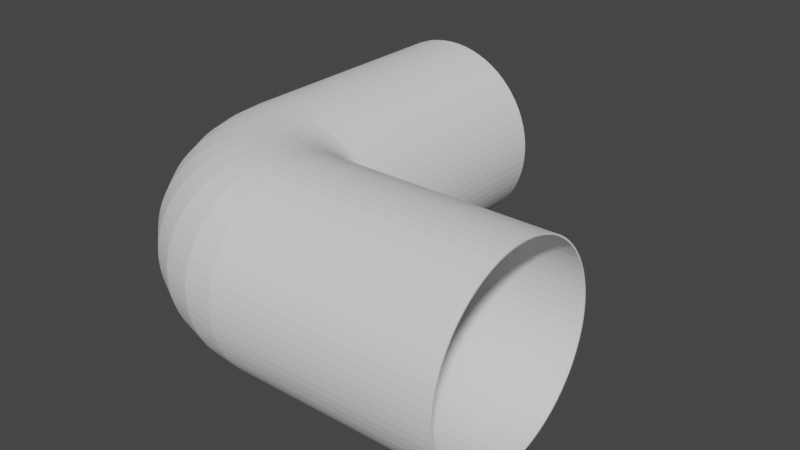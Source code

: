 # Source: PipeRound.blend  (saved by Blender 2.90.8; exported with 4.5.12 LTS)
import bpy
from mathutils import Matrix  # noqa: F401  (used for matrix-valued properties, if any)

bpy.ops.wm.read_factory_settings(use_empty=True)
scene = bpy.context.scene
scene.name = 'Scene'

# ---- collections
col_collection = bpy.data.collections.new('Collection'); scene.collection.children.link(col_collection)

# ---- world
world_world = bpy.data.worlds.new('World'); scene.world = world_world
world_world.use_nodes = True; world_world.node_tree.nodes.clear()
_N = world_world.node_tree.nodes; _L = world_world.node_tree.links
n0 = _N.new('ShaderNodeOutputWorld'); n0.name = 'World Output'; n0.location = (300, 300)
n1 = _N.new('ShaderNodeBackground'); n1.name = 'Background'; n1.location = (10, 300)
n1.inputs[0].default_value = (0.05088, 0.05088, 0.05088, 1.0)
_L.new(n1.outputs[0], n0.inputs[0])
n0.is_active_output = True
world_world.color = (0.05088, 0.05088, 0.05088)
world_world.use_sun_shadow = False
world_world.sun_shadow_jitter_overblur = 0.0

# ---- meshes
me_cube_001 = bpy.data.meshes.new('Cube.001')
me_cube_001.from_pydata([(-0.2831, -1.0, 1.066), (-0.2923, -1.0, 1.132), (-0.3075, -1.0, 1.197), (-0.3286, -1.0, 1.26), (-0.3555, -1.0, 1.321), (-0.3878, -1.0, 1.379), (-0.4254, -1.0, 1.434), (-0.4679, -1.0, 1.485), (-0.5149, -1.0, 1.532), (-0.5661, -1.0, 1.575), (-0.621, -1.0, 1.612), (-0.6791, -1.0, 1.645), (-0.7399, -1.0, 1.671), (-0.803, -1.0, 1.693), (-0.8677, -1.0, 1.708), (-0.9336, -1.0, 1.717), (-1.0, -1.0, 1.72), (-1.066, -1.0, 1.717), (-1.132, -1.0, 1.708), (-1.197, -1.0, 1.693), (-1.26, -1.0, 1.671), (-1.321, -1.0, 1.645), (-1.379, -1.0, 1.612), (-1.434, -1.0, 1.575), (-1.485, -1.0, 1.532), (-1.532, -1.0, 1.485), (-1.575, -1.0, 1.434), (-1.612, -1.0, 1.379), (-1.645, -1.0, 1.321), (-1.671, -1.0, 1.26), (-1.693, -1.0, 1.197), (-1.708, -1.0, 1.132), (-1.717, -1.0, 1.066), (-1.72, -1.0, 1.0), (-1.717, -1.0, 0.9336), (-1.708, -1.0, 0.8677), (-1.693, -1.0, 0.803), (-1.671, -1.0, 0.7399), (-1.645, -1.0, 0.6791), (-1.612, -1.0, 0.621), (-1.575, -1.0, 0.5661), (-1.532, -1.0, 0.5149), (-1.485, -1.0, 0.4679), (-1.434, -1.0, 0.4254), (-1.379, -1.0, 0.3878), (-1.321, -1.0, 0.3555), (-1.26, -1.0, 0.3286), (-1.197, -1.0, 0.3075), (-1.132, -1.0, 0.2923), (-1.066, -1.0, 0.2831), (-1.0, -1.0, 0.28), (-0.9336, -1.0, 0.2831), (-0.8677, -1.0, 0.2923), (-0.803, -1.0, 0.3075), (-0.7399, -1.0, 0.3286), (-0.6791, -1.0, 0.3555), (-0.621, -1.0, 0.3878), (-0.5661, -1.0, 0.4254), (-0.5149, -1.0, 0.4679), (-0.4679, -1.0, 0.5149), (-0.4254, -1.0, 0.5661), (-0.3878, -1.0, 0.621), (-0.3555, -1.0, 0.6791), (-0.3286, -1.0, 0.7399), (-0.3075, -1.0, 0.803), (-0.2923, -1.0, 0.8677), (-0.2831, -1.0, 0.9336), (-0.28, -1.0, 1.0), (-0.2839, -2.68, 1.066), (-0.2931, -2.68, 1.132), (-0.3083, -2.681, 1.197), (-0.3294, -2.682, 1.26), (-0.3563, -2.683, 1.321), (-0.3886, -2.685, 1.379), (-0.4261, -2.687, 1.434), (-0.4686, -2.689, 1.485), (-0.5155, -2.691, 1.532), (-0.5666, -2.694, 1.575), (-0.6214, -2.696, 1.612), (-0.6795, -2.699, 1.645), (-0.7402, -2.702, 1.671), (-0.8032, -2.705, 1.693), (-0.8679, -2.709, 1.708), (-0.9336, -2.712, 1.717), (-1.0, -2.715, 1.72), (-1.066, -2.718, 1.717), (-1.132, -2.722, 1.708), (-1.197, -2.725, 1.693), (-1.26, -2.728, 1.671), (-1.321, -2.731, 1.645), (-1.379, -2.734, 1.612), (-1.433, -2.736, 1.575), (-1.484, -2.739, 1.532), (-1.531, -2.741, 1.485), (-1.574, -2.743, 1.434), (-1.611, -2.745, 1.379), (-1.644, -2.747, 1.321), (-1.671, -2.748, 1.26), (-1.692, -2.749, 1.197), (-1.707, -2.75, 1.132), (-1.716, -2.75, 1.066), (-1.719, -2.75, 1.0), (-1.716, -2.75, 0.9336), (-1.707, -2.75, 0.8677), (-1.692, -2.749, 0.803), (-1.671, -2.748, 0.7399), (-1.644, -2.747, 0.6791), (-1.611, -2.745, 0.621), (-1.574, -2.743, 0.5661), (-1.531, -2.741, 0.5149), (-1.484, -2.739, 0.4679), (-1.433, -2.736, 0.4254), (-1.379, -2.734, 0.3878), (-1.321, -2.731, 0.3555), (-1.26, -2.728, 0.3286), (-1.197, -2.725, 0.3075), (-1.132, -2.722, 0.2923), (-1.066, -2.718, 0.2831), (-1.0, -2.715, 0.28), (-0.9336, -2.712, 0.2831), (-0.8679, -2.709, 0.2923), (-0.8032, -2.705, 0.3075), (-0.7402, -2.702, 0.3286), (-0.6795, -2.699, 0.3555), (-0.6214, -2.696, 0.3878), (-0.5666, -2.694, 0.4254), (-0.5155, -2.691, 0.4679), (-0.4686, -2.689, 0.5149), (-0.4261, -2.687, 0.5661), (-0.3886, -2.685, 0.621), (-0.3563, -2.683, 0.6791), (-0.3294, -2.682, 0.7399), (-0.3083, -2.681, 0.803), (-0.2931, -2.68, 0.8677), (-0.2839, -2.68, 0.9336), (-0.2809, -2.68, 1.0), (-0.2839, -2.707, 1.066), (-0.2929, -2.709, 1.132), (-0.3078, -2.712, 1.197), (-0.3285, -2.716, 1.26), (-0.3549, -2.721, 1.321), (-0.3866, -2.727, 1.379), (-0.4235, -2.735, 1.434), (-0.4651, -2.743, 1.485), (-0.5113, -2.752, 1.532), (-0.5614, -2.762, 1.575), (-0.6153, -2.773, 1.612), (-0.6722, -2.784, 1.645), (-0.7319, -2.796, 1.671), (-0.7938, -2.808, 1.693), (-0.8573, -2.821, 1.708), (-0.9219, -2.834, 1.717), (-0.987, -2.847, 1.72), (-1.052, -2.86, 1.717), (-1.117, -2.873, 1.708), (-1.18, -2.885, 1.693), (-1.242, -2.898, 1.671), (-1.302, -2.91, 1.645), (-1.359, -2.921, 1.612), (-1.413, -2.932, 1.575), (-1.463, -2.942, 1.532), (-1.509, -2.951, 1.485), (-1.551, -2.959, 1.434), (-1.587, -2.966, 1.379), (-1.619, -2.973, 1.321), (-1.645, -2.978, 1.26), (-1.666, -2.982, 1.197), (-1.681, -2.985, 1.132), (-1.69, -2.987, 1.066), (-1.693, -2.987, 1.0), (-1.69, -2.987, 0.9336), (-1.681, -2.985, 0.8677), (-1.666, -2.982, 0.803), (-1.645, -2.978, 0.7399), (-1.619, -2.973, 0.6791), (-1.587, -2.966, 0.621), (-1.551, -2.959, 0.5661), (-1.509, -2.951, 0.5149), (-1.463, -2.942, 0.4679), (-1.413, -2.932, 0.4254), (-1.359, -2.921, 0.3878), (-1.302, -2.91, 0.3555), (-1.242, -2.898, 0.3286), (-1.18, -2.885, 0.3075), (-1.117, -2.873, 0.2923), (-1.052, -2.86, 0.2831), (-0.987, -2.847, 0.28), (-0.9219, -2.834, 0.2831), (-0.8573, -2.821, 0.2923), (-0.7938, -2.808, 0.3075), (-0.7319, -2.796, 0.3286), (-0.6722, -2.784, 0.3555), (-0.6153, -2.773, 0.3878), (-0.5615, -2.762, 0.4254), (-0.5113, -2.752, 0.4679), (-0.4651, -2.743, 0.5149), (-0.4235, -2.735, 0.5661), (-0.3866, -2.727, 0.621), (-0.3549, -2.721, 0.6791), (-0.3285, -2.716, 0.7399), (-0.3078, -2.712, 0.803), (-0.2929, -2.709, 0.8677), (-0.2839, -2.707, 0.9336), (-0.2808, -2.706, 1.0), (-0.2862, -2.699, 1.066), (-0.2947, -2.703, 1.132), (-0.3087, -2.709, 1.197), (-0.3283, -2.717, 1.26), (-0.3531, -2.727, 1.321), (-0.383, -2.739, 1.379), (-0.4177, -2.754, 1.434), (-0.457, -2.77, 1.485), (-0.5004, -2.788, 1.532), (-0.5477, -2.808, 1.575), (-0.5984, -2.829, 1.612), (-0.652, -2.851, 1.645), (-0.7082, -2.874, 1.671), (-0.7665, -2.898, 1.693), (-0.8263, -2.923, 1.708), (-0.8872, -2.948, 1.717), (-0.9485, -2.974, 1.72), (-1.01, -2.999, 1.717), (-1.071, -3.024, 1.708), (-1.131, -3.049, 1.693), (-1.189, -3.073, 1.671), (-1.245, -3.097, 1.645), (-1.299, -3.119, 1.612), (-1.349, -3.14, 1.575), (-1.397, -3.159, 1.532), (-1.44, -3.177, 1.485), (-1.479, -3.194, 1.434), (-1.514, -3.208, 1.379), (-1.544, -3.22, 1.321), (-1.569, -3.231, 1.26), (-1.588, -3.239, 1.197), (-1.602, -3.245, 1.132), (-1.611, -3.248, 1.066), (-1.614, -3.249, 1.0), (-1.611, -3.248, 0.9336), (-1.602, -3.245, 0.8677), (-1.588, -3.239, 0.803), (-1.569, -3.231, 0.7399), (-1.544, -3.22, 0.6791), (-1.514, -3.208, 0.621), (-1.479, -3.194, 0.5661), (-1.44, -3.177, 0.5149), (-1.397, -3.159, 0.4679), (-1.349, -3.14, 0.4254), (-1.299, -3.119, 0.3878), (-1.245, -3.097, 0.3555), (-1.189, -3.073, 0.3286), (-1.131, -3.049, 0.3075), (-1.071, -3.024, 0.2923), (-1.01, -2.999, 0.2831), (-0.9485, -2.974, 0.28), (-0.8872, -2.948, 0.2831), (-0.8263, -2.923, 0.2923), (-0.7665, -2.898, 0.3075), (-0.7082, -2.874, 0.3286), (-0.652, -2.851, 0.3555), (-0.5984, -2.829, 0.3878), (-0.5477, -2.808, 0.4254), (-0.5004, -2.788, 0.4679), (-0.457, -2.77, 0.5149), (-0.4177, -2.754, 0.5661), (-0.383, -2.739, 0.621), (-0.3531, -2.727, 0.6791), (-0.3283, -2.717, 0.7399), (-0.3087, -2.709, 0.803), (-0.2947, -2.703, 0.8677), (-0.2862, -2.699, 0.9336), (-0.2833, -2.698, 1.0), (-0.29, -2.692, 1.066), (-0.2976, -2.697, 1.132), (-0.3103, -2.706, 1.197), (-0.3278, -2.718, 1.26), (-0.3502, -2.733, 1.321), (-0.3771, -2.751, 1.379), (-0.4083, -2.771, 1.434), (-0.4436, -2.795, 1.485), (-0.4827, -2.821, 1.532), (-0.5253, -2.85, 1.575), (-0.5709, -2.88, 1.612), (-0.6192, -2.912, 1.645), (-0.6698, -2.946, 1.671), (-0.7222, -2.981, 1.693), (-0.7761, -3.017, 1.708), (-0.8308, -3.054, 1.717), (-0.8861, -3.091, 1.72), (-0.9413, -3.128, 1.717), (-0.9961, -3.164, 1.708), (-1.05, -3.2, 1.693), (-1.102, -3.235, 1.671), (-1.153, -3.269, 1.645), (-1.201, -3.301, 1.612), (-1.247, -3.332, 1.575), (-1.289, -3.36, 1.532), (-1.328, -3.386, 1.485), (-1.364, -3.41, 1.434), (-1.395, -3.431, 1.379), (-1.422, -3.449, 1.321), (-1.444, -3.464, 1.26), (-1.462, -3.475, 1.197), (-1.475, -3.484, 1.132), (-1.482, -3.489, 1.066), (-1.485, -3.491, 1.0), (-1.482, -3.489, 0.9336), (-1.475, -3.484, 0.8677), (-1.462, -3.475, 0.803), (-1.444, -3.464, 0.7399), (-1.422, -3.449, 0.6791), (-1.395, -3.431, 0.621), (-1.364, -3.41, 0.5661), (-1.328, -3.386, 0.5149), (-1.289, -3.36, 0.4679), (-1.247, -3.332, 0.4254), (-1.201, -3.301, 0.3878), (-1.153, -3.269, 0.3555), (-1.102, -3.235, 0.3286), (-1.05, -3.2, 0.3075), (-0.9961, -3.164, 0.2923), (-0.9413, -3.128, 0.2831), (-0.8861, -3.091, 0.28), (-0.8308, -3.054, 0.2831), (-0.7761, -3.017, 0.2923), (-0.7222, -2.981, 0.3075), (-0.6698, -2.946, 0.3286), (-0.6192, -2.912, 0.3555), (-0.5709, -2.88, 0.3878), (-0.5253, -2.85, 0.4254), (-0.4827, -2.821, 0.4679), (-0.4436, -2.795, 0.5149), (-0.4083, -2.771, 0.5661), (-0.3771, -2.751, 0.621), (-0.3502, -2.733, 0.6791), (-0.3278, -2.718, 0.7399), (-0.3103, -2.706, 0.803), (-0.2976, -2.697, 0.8677), (-0.29, -2.692, 0.9336), (-0.2874, -2.691, 1.0), (-0.295, -2.686, 1.066), (-0.3015, -2.693, 1.132), (-0.3123, -2.703, 1.197), (-0.3272, -2.718, 1.26), (-0.3462, -2.737, 1.321), (-0.3691, -2.76, 1.379), (-0.3957, -2.787, 1.434), (-0.4257, -2.817, 1.485), (-0.459, -2.85, 1.532), (-0.4952, -2.886, 1.575), (-0.534, -2.925, 1.612), (-0.5751, -2.966, 1.645), (-0.6181, -3.009, 1.671), (-0.6627, -3.054, 1.693), (-0.7084, -3.1, 1.708), (-0.755, -3.146, 1.717), (-0.802, -3.193, 1.72), (-0.849, -3.24, 1.717), (-0.8955, -3.287, 1.708), (-0.9413, -3.332, 1.693), (-0.9859, -3.377, 1.671), (-1.029, -3.42, 1.645), (-1.07, -3.461, 1.612), (-1.109, -3.5, 1.575), (-1.145, -3.536, 1.532), (-1.178, -3.569, 1.485), (-1.208, -3.599, 1.434), (-1.235, -3.626, 1.379), (-1.258, -3.649, 1.321), (-1.277, -3.668, 1.26), (-1.292, -3.683, 1.197), (-1.302, -3.694, 1.132), (-1.309, -3.7, 1.066), (-1.311, -3.702, 1.0), (-1.309, -3.7, 0.9336), (-1.302, -3.694, 0.8677), (-1.292, -3.683, 0.803), (-1.277, -3.668, 0.7399), (-1.258, -3.649, 0.6791), (-1.235, -3.626, 0.621), (-1.208, -3.599, 0.5661), (-1.178, -3.569, 0.5149), (-1.145, -3.536, 0.4679), (-1.109, -3.5, 0.4254), (-1.07, -3.461, 0.3878), (-1.029, -3.42, 0.3555), (-0.9859, -3.377, 0.3286), (-0.9413, -3.332, 0.3075), (-0.8955, -3.287, 0.2923), (-0.849, -3.24, 0.2831), (-0.802, -3.193, 0.28), (-0.755, -3.146, 0.2831), (-0.7084, -3.1, 0.2923), (-0.6627, -3.054, 0.3075), (-0.6181, -3.009, 0.3286), (-0.5751, -2.966, 0.3555), (-0.534, -2.925, 0.3878), (-0.4952, -2.886, 0.4254), (-0.459, -2.85, 0.4679), (-0.4257, -2.817, 0.5149), (-0.3957, -2.787, 0.5661), (-0.3691, -2.76, 0.621), (-0.3462, -2.737, 0.6791), (-0.3272, -2.718, 0.7399), (-0.3123, -2.703, 0.803), (-0.3015, -2.693, 0.8677), (-0.295, -2.686, 0.9336), (-0.2929, -2.684, 1.0), (-0.3012, -2.681, 1.066), (-0.3063, -2.689, 1.132), (-0.3148, -2.701, 1.197), (-0.3265, -2.719, 1.26), (-0.3415, -2.741, 1.321), (-0.3594, -2.768, 1.379), (-0.3803, -2.799, 1.434), (-0.4039, -2.835, 1.485), (-0.43, -2.874, 1.532), (-0.4585, -2.916, 1.575), (-0.489, -2.962, 1.612), (-0.5212, -3.01, 1.645), (-0.555, -3.061, 1.671), (-0.5901, -3.113, 1.693), (-0.626, -3.167, 1.708), (-0.6626, -3.222, 1.717), (-0.6995, -3.277, 1.72), (-0.7364, -3.332, 1.717), (-0.773, -3.387, 1.708), (-0.809, -3.441, 1.693), (-0.844, -3.493, 1.671), (-0.8778, -3.544, 1.645), (-0.9101, -3.592, 1.612), (-0.9406, -3.638, 1.575), (-0.969, -3.68, 1.532), (-0.9951, -3.72, 1.485), (-1.019, -3.755, 1.434), (-1.04, -3.786, 1.379), (-1.058, -3.813, 1.321), (-1.073, -3.835, 1.26), (-1.084, -3.853, 1.197), (-1.093, -3.866, 1.132), (-1.098, -3.873, 1.066), (-1.1, -3.876, 1.0), (-1.098, -3.873, 0.9336), (-1.093, -3.866, 0.8677), (-1.084, -3.853, 0.803), (-1.073, -3.835, 0.7399), (-1.058, -3.813, 0.6791), (-1.04, -3.786, 0.621), (-1.019, -3.755, 0.5661), (-0.9951, -3.72, 0.5149), (-0.969, -3.68, 0.4679), (-0.9406, -3.638, 0.4254), (-0.9101, -3.592, 0.3878), (-0.8778, -3.544, 0.3555), (-0.844, -3.493, 0.3286), (-0.809, -3.441, 0.3075), (-0.773, -3.387, 0.2923), (-0.7364, -3.332, 0.2831), (-0.6995, -3.277, 0.28), (-0.6626, -3.222, 0.2831), (-0.626, -3.167, 0.2923), (-0.5901, -3.113, 0.3075), (-0.555, -3.061, 0.3286), (-0.5212, -3.01, 0.3555), (-0.489, -2.962, 0.3878), (-0.4585, -2.916, 0.4254), (-0.4301, -2.874, 0.4679), (-0.4039, -2.835, 0.5149), (-0.3803, -2.799, 0.5661), (-0.3594, -2.768, 0.621), (-0.3415, -2.741, 0.6791), (-0.3265, -2.719, 0.7399), (-0.3148, -2.701, 0.803), (-0.3063, -2.689, 0.8677), (-0.3012, -2.681, 0.9336), (-0.2995, -2.678, 1.0), (-0.3083, -2.677, 1.066), (-0.3118, -2.686, 1.132), (-0.3176, -2.7, 1.197), (-0.3257, -2.719, 1.26), (-0.336, -2.744, 1.321), (-0.3484, -2.774, 1.379), (-0.3628, -2.809, 1.434), (-0.379, -2.848, 1.485), (-0.397, -2.891, 1.532), (-0.4166, -2.939, 1.575), (-0.4376, -2.989, 1.612), (-0.4598, -3.043, 1.645), (-0.4831, -3.099, 1.671), (-0.5072, -3.158, 1.693), (-0.532, -3.217, 1.708), (-0.5572, -3.278, 1.717), (-0.5827, -3.34, 1.72), (-0.6081, -3.401, 1.717), (-0.6333, -3.462, 1.708), (-0.6581, -3.522, 1.693), (-0.6822, -3.58, 1.671), (-0.7055, -3.636, 1.645), (-0.7277, -3.69, 1.612), (-0.7487, -3.74, 1.575), (-0.7683, -3.788, 1.532), (-0.7863, -3.831, 1.485), (-0.8025, -3.87, 1.434), (-0.8169, -3.905, 1.379), (-0.8293, -3.935, 1.321), (-0.8396, -3.96, 1.26), (-0.8477, -3.979, 1.197), (-0.8535, -3.993, 1.132), (-0.857, -4.002, 1.066), (-0.8582, -4.005, 1.0), (-0.857, -4.002, 0.9336), (-0.8535, -3.994, 0.8677), (-0.8477, -3.979, 0.803), (-0.8396, -3.96, 0.7399), (-0.8293, -3.935, 0.6791), (-0.8169, -3.905, 0.621), (-0.8025, -3.87, 0.5661), (-0.7863, -3.831, 0.5149), (-0.7683, -3.788, 0.4679), (-0.7487, -3.741, 0.4254), (-0.7277, -3.69, 0.3878), (-0.7055, -3.636, 0.3555), (-0.6822, -3.58, 0.3286), (-0.6581, -3.522, 0.3075), (-0.6333, -3.462, 0.2923), (-0.6081, -3.401, 0.2831), (-0.5827, -3.34, 0.28), (-0.5572, -3.278, 0.2831), (-0.532, -3.217, 0.2923), (-0.5072, -3.158, 0.3075), (-0.4831, -3.099, 0.3286), (-0.4598, -3.043, 0.3555), (-0.4376, -2.989, 0.3878), (-0.4166, -2.939, 0.4254), (-0.397, -2.891, 0.4679), (-0.379, -2.848, 0.5149), (-0.3628, -2.809, 0.5661), (-0.3484, -2.774, 0.621), (-0.336, -2.744, 0.6791), (-0.3257, -2.719, 0.7399), (-0.3176, -2.7, 0.803), (-0.3118, -2.686, 0.8677), (-0.3083, -2.677, 0.9336), (-0.3071, -2.674, 1.0), (-0.316, -2.675, 1.066), (-0.3178, -2.684, 1.132), (-0.3207, -2.699, 1.197), (-0.3248, -2.72, 1.26), (-0.3301, -2.746, 1.321), (-0.3364, -2.778, 1.379), (-0.3437, -2.815, 1.434), (-0.352, -2.856, 1.485), (-0.3612, -2.902, 1.532), (-0.3712, -2.953, 1.575), (-0.3819, -3.006, 1.612), (-0.3932, -3.063, 1.645), (-0.4051, -3.123, 1.671), (-0.4174, -3.185, 1.693), (-0.43, -3.248, 1.708), (-0.4429, -3.313, 1.717), (-0.4558, -3.378, 1.72), (-0.4688, -3.443, 1.717), (-0.4816, -3.508, 1.708), (-0.4943, -3.571, 1.693), (-0.5066, -3.633, 1.671), (-0.5184, -3.693, 1.645), (-0.5298, -3.75, 1.612), (-0.5405, -3.804, 1.575), (-0.5505, -3.854, 1.532), (-0.5596, -3.9, 1.485), (-0.5679, -3.942, 1.434), (-0.5753, -3.978, 1.379), (-0.5816, -4.01, 1.321), (-0.5868, -4.037, 1.26), (-0.5909, -4.057, 1.197), (-0.5939, -4.072, 1.132), (-0.5957, -4.081, 1.066), (-0.5963, -4.084, 1.0), (-0.5957, -4.081, 0.9336), (-0.5939, -4.072, 0.8677), (-0.5909, -4.057, 0.803), (-0.5868, -4.037, 0.7399), (-0.5816, -4.01, 0.6791), (-0.5753, -3.979, 0.621), (-0.5679, -3.942, 0.5661), (-0.5596, -3.9, 0.5149), (-0.5505, -3.854, 0.4679), (-0.5405, -3.804, 0.4254), (-0.5298, -3.75, 0.3878), (-0.5184, -3.693, 0.3555), (-0.5066, -3.633, 0.3286), (-0.4943, -3.571, 0.3075), (-0.4816, -3.508, 0.2923), (-0.4688, -3.443, 0.2831), (-0.4558, -3.378, 0.28), (-0.4429, -3.313, 0.2831), (-0.43, -3.248, 0.2923), (-0.4174, -3.185, 0.3075), (-0.4051, -3.123, 0.3286), (-0.3932, -3.063, 0.3555), (-0.3819, -3.006, 0.3878), (-0.3712, -2.953, 0.4254), (-0.3612, -2.902, 0.4679), (-0.352, -2.856, 0.5149), (-0.3437, -2.815, 0.5661), (-0.3364, -2.778, 0.621), (-0.3301, -2.746, 0.6791), (-0.3248, -2.72, 0.7399), (-0.3207, -2.699, 0.803), (-0.3178, -2.684, 0.8677), (-0.316, -2.675, 0.9336), (-0.3154, -2.672, 1.0), (-0.2888, -2.675, 1.066), (-0.2892, -2.684, 1.132), (-0.29, -2.699, 1.197), (-0.291, -2.721, 1.26), (-0.2923, -2.747, 1.321), (-0.2939, -2.78, 1.379), (-0.2957, -2.817, 1.434), (-0.2978, -2.86, 1.485), (-0.3001, -2.907, 1.532), (-0.3026, -2.958, 1.575), (-0.3053, -3.013, 1.612), (-0.3082, -3.071, 1.645), (-0.3112, -3.131, 1.671), (-0.3143, -3.194, 1.693), (-0.3174, -3.259, 1.708), (-0.3207, -3.325, 1.717), (-0.3239, -3.391, 1.72), (-0.3272, -3.457, 1.717), (-0.3304, -3.523, 1.708), (-0.3336, -3.588, 1.693), (-0.3367, -3.651, 1.671), (-0.3397, -3.712, 1.645), (-0.3425, -3.77, 1.612), (-0.3452, -3.824, 1.575), (-0.3477, -3.876, 1.532), (-0.35, -3.923, 1.485), (-0.3521, -3.965, 1.434), (-0.354, -4.003, 1.379), (-0.3556, -4.035, 1.321), (-0.3569, -4.062, 1.26), (-0.3579, -4.083, 1.197), (-0.3587, -4.098, 1.132), (-0.3591, -4.107, 1.066), (-0.3593, -4.11, 1.0), (-0.3591, -4.107, 0.9336), (-0.3587, -4.098, 0.8677), (-0.3579, -4.083, 0.803), (-0.3569, -4.062, 0.7399), (-0.3556, -4.035, 0.6791), (-0.354, -4.003, 0.621), (-0.3521, -3.965, 0.5661), (-0.35, -3.923, 0.5149), (-0.3477, -3.876, 0.4679), (-0.3452, -3.824, 0.4254), (-0.3425, -3.77, 0.3878), (-0.3397, -3.712, 0.3555), (-0.3367, -3.651, 0.3286), (-0.3336, -3.588, 0.3075), (-0.3304, -3.523, 0.2923), (-0.3272, -3.457, 0.2831), (-0.3239, -3.391, 0.28), (-0.3207, -3.325, 0.2831), (-0.3174, -3.259, 0.2923), (-0.3143, -3.194, 0.3075), (-0.3112, -3.131, 0.3286), (-0.3082, -3.071, 0.3555), (-0.3053, -3.013, 0.3878), (-0.3026, -2.958, 0.4254), (-0.3001, -2.907, 0.4679), (-0.2978, -2.86, 0.5149), (-0.2957, -2.817, 0.5661), (-0.2939, -2.78, 0.621), (-0.2923, -2.747, 0.6791), (-0.291, -2.721, 0.7399), (-0.29, -2.699, 0.803), (-0.2892, -2.684, 0.8677), (-0.2888, -2.675, 0.9336), (-0.2886, -2.672, 1.0), (1.27, -2.674, 1.066), (1.27, -2.683, 1.132), (1.27, -2.699, 1.197), (1.27, -2.72, 1.26), (1.27, -2.747, 1.321), (1.27, -2.779, 1.379), (1.27, -2.817, 1.434), (1.27, -2.859, 1.485), (1.27, -2.906, 1.532), (1.27, -2.957, 1.575), (1.27, -3.012, 1.612), (1.27, -3.07, 1.645), (1.27, -3.131, 1.671), (1.27, -3.194, 1.693), (1.27, -3.259, 1.708), (1.27, -3.325, 1.717), (1.27, -3.391, 1.72), (1.27, -3.458, 1.717), (1.27, -3.523, 1.708), (1.27, -3.588, 1.693), (1.27, -3.651, 1.671), (1.27, -3.712, 1.645), (1.27, -3.77, 1.612), (1.27, -3.825, 1.575), (1.27, -3.876, 1.532), (1.27, -3.923, 1.485), (1.27, -3.966, 1.434), (1.27, -4.003, 1.379), (1.27, -4.036, 1.321), (1.27, -4.062, 1.26), (1.27, -4.084, 1.197), (1.27, -4.099, 1.132), (1.27, -4.108, 1.066), (1.27, -4.111, 1.0), (1.27, -4.108, 0.9336), (1.27, -4.099, 0.8677), (1.27, -4.084, 0.803), (1.27, -4.062, 0.7399), (1.27, -4.036, 0.6791), (1.27, -4.003, 0.621), (1.27, -3.966, 0.5661), (1.27, -3.923, 0.5149), (1.27, -3.876, 0.4679), (1.27, -3.825, 0.4254), (1.27, -3.77, 0.3878), (1.27, -3.712, 0.3555), (1.27, -3.651, 0.3286), (1.27, -3.588, 0.3075), (1.27, -3.523, 0.2923), (1.27, -3.458, 0.2831), (1.27, -3.391, 0.28), (1.27, -3.325, 0.2831), (1.27, -3.259, 0.2923), (1.27, -3.194, 0.3075), (1.27, -3.131, 0.3286), (1.27, -3.07, 0.3555), (1.27, -3.012, 0.3878), (1.27, -2.957, 0.4254), (1.27, -2.906, 0.4679), (1.27, -2.859, 0.5149), (1.27, -2.817, 0.5661), (1.27, -2.779, 0.621), (1.27, -2.747, 0.6791), (1.27, -2.72, 0.7399), (1.27, -2.699, 0.803), (1.27, -2.683, 0.8677), (1.27, -2.674, 0.9336), (1.27, -2.671, 1.0)], [], [(0, 68, 135, 67), (1, 69, 68, 0), (2, 70, 69, 1), (3, 71, 70, 2), (4, 72, 71, 3), (5, 73, 72, 4), (6, 74, 73, 5), (7, 75, 74, 6), (8, 76, 75, 7), (9, 77, 76, 8), (10, 78, 77, 9), (11, 79, 78, 10), (12, 80, 79, 11), (13, 81, 80, 12), (14, 82, 81, 13), (15, 83, 82, 14), (16, 84, 83, 15), (17, 85, 84, 16), (18, 86, 85, 17), (19, 87, 86, 18), (20, 88, 87, 19), (21, 89, 88, 20), (22, 90, 89, 21), (23, 91, 90, 22), (24, 92, 91, 23), (25, 93, 92, 24), (26, 94, 93, 25), (27, 95, 94, 26), (28, 96, 95, 27), (29, 97, 96, 28), (30, 98, 97, 29), (31, 99, 98, 30), (32, 100, 99, 31), (33, 101, 100, 32), (34, 102, 101, 33), (35, 103, 102, 34), (36, 104, 103, 35), (37, 105, 104, 36), (38, 106, 105, 37), (39, 107, 106, 38), (40, 108, 107, 39), (41, 109, 108, 40), (42, 110, 109, 41), (43, 111, 110, 42), (44, 112, 111, 43), (45, 113, 112, 44), (46, 114, 113, 45), (47, 115, 114, 46), (48, 116, 115, 47), (49, 117, 116, 48), (50, 118, 117, 49), (51, 119, 118, 50), (52, 120, 119, 51), (53, 121, 120, 52), (54, 122, 121, 53), (55, 123, 122, 54), (56, 124, 123, 55), (57, 125, 124, 56), (58, 126, 125, 57), (59, 127, 126, 58), (60, 128, 127, 59), (61, 129, 128, 60), (62, 130, 129, 61), (63, 131, 130, 62), (64, 132, 131, 63), (65, 133, 132, 64), (66, 134, 133, 65), (67, 135, 134, 66), (68, 136, 203, 135), (69, 137, 136, 68), (70, 138, 137, 69), (71, 139, 138, 70), (72, 140, 139, 71), (73, 141, 140, 72), (74, 142, 141, 73), (75, 143, 142, 74), (76, 144, 143, 75), (77, 145, 144, 76), (78, 146, 145, 77), (79, 147, 146, 78), (80, 148, 147, 79), (81, 149, 148, 80), (82, 150, 149, 81), (83, 151, 150, 82), (84, 152, 151, 83), (85, 153, 152, 84), (86, 154, 153, 85), (87, 155, 154, 86), (88, 156, 155, 87), (89, 157, 156, 88), (90, 158, 157, 89), (91, 159, 158, 90), (92, 160, 159, 91), (93, 161, 160, 92), (94, 162, 161, 93), (95, 163, 162, 94), (96, 164, 163, 95), (97, 165, 164, 96), (98, 166, 165, 97), (99, 167, 166, 98), (100, 168, 167, 99), (101, 169, 168, 100), (102, 170, 169, 101), (103, 171, 170, 102), (104, 172, 171, 103), (105, 173, 172, 104), (106, 174, 173, 105), (107, 175, 174, 106), (108, 176, 175, 107), (109, 177, 176, 108), (110, 178, 177, 109), (111, 179, 178, 110), (112, 180, 179, 111), (113, 181, 180, 112), (114, 182, 181, 113), (115, 183, 182, 114), (116, 184, 183, 115), (117, 185, 184, 116), (118, 186, 185, 117), (119, 187, 186, 118), (120, 188, 187, 119), (121, 189, 188, 120), (122, 190, 189, 121), (123, 191, 190, 122), (124, 192, 191, 123), (125, 193, 192, 124), (126, 194, 193, 125), (127, 195, 194, 126), (128, 196, 195, 127), (129, 197, 196, 128), (130, 198, 197, 129), (131, 199, 198, 130), (132, 200, 199, 131), (133, 201, 200, 132), (134, 202, 201, 133), (135, 203, 202, 134), (136, 204, 271, 203), (137, 205, 204, 136), (138, 206, 205, 137), (139, 207, 206, 138), (140, 208, 207, 139), (141, 209, 208, 140), (142, 210, 209, 141), (143, 211, 210, 142), (144, 212, 211, 143), (145, 213, 212, 144), (146, 214, 213, 145), (147, 215, 214, 146), (148, 216, 215, 147), (149, 217, 216, 148), (150, 218, 217, 149), (151, 219, 218, 150), (152, 220, 219, 151), (153, 221, 220, 152), (154, 222, 221, 153), (155, 223, 222, 154), (156, 224, 223, 155), (157, 225, 224, 156), (158, 226, 225, 157), (159, 227, 226, 158), (160, 228, 227, 159), (161, 229, 228, 160), (162, 230, 229, 161), (163, 231, 230, 162), (164, 232, 231, 163), (165, 233, 232, 164), (166, 234, 233, 165), (167, 235, 234, 166), (168, 236, 235, 167), (169, 237, 236, 168), (170, 238, 237, 169), (171, 239, 238, 170), (172, 240, 239, 171), (173, 241, 240, 172), (174, 242, 241, 173), (175, 243, 242, 174), (176, 244, 243, 175), (177, 245, 244, 176), (178, 246, 245, 177), (179, 247, 246, 178), (180, 248, 247, 179), (181, 249, 248, 180), (182, 250, 249, 181), (183, 251, 250, 182), (184, 252, 251, 183), (185, 253, 252, 184), (186, 254, 253, 185), (187, 255, 254, 186), (188, 256, 255, 187), (189, 257, 256, 188), (190, 258, 257, 189), (191, 259, 258, 190), (192, 260, 259, 191), (193, 261, 260, 192), (194, 262, 261, 193), (195, 263, 262, 194), (196, 264, 263, 195), (197, 265, 264, 196), (198, 266, 265, 197), (199, 267, 266, 198), (200, 268, 267, 199), (201, 269, 268, 200), (202, 270, 269, 201), (203, 271, 270, 202), (204, 272, 339, 271), (205, 273, 272, 204), (206, 274, 273, 205), (207, 275, 274, 206), (208, 276, 275, 207), (209, 277, 276, 208), (210, 278, 277, 209), (211, 279, 278, 210), (212, 280, 279, 211), (213, 281, 280, 212), (214, 282, 281, 213), (215, 283, 282, 214), (216, 284, 283, 215), (217, 285, 284, 216), (218, 286, 285, 217), (219, 287, 286, 218), (220, 288, 287, 219), (221, 289, 288, 220), (222, 290, 289, 221), (223, 291, 290, 222), (224, 292, 291, 223), (225, 293, 292, 224), (226, 294, 293, 225), (227, 295, 294, 226), (228, 296, 295, 227), (229, 297, 296, 228), (230, 298, 297, 229), (231, 299, 298, 230), (232, 300, 299, 231), (233, 301, 300, 232), (234, 302, 301, 233), (235, 303, 302, 234), (236, 304, 303, 235), (237, 305, 304, 236), (238, 306, 305, 237), (239, 307, 306, 238), (240, 308, 307, 239), (241, 309, 308, 240), (242, 310, 309, 241), (243, 311, 310, 242), (244, 312, 311, 243), (245, 313, 312, 244), (246, 314, 313, 245), (247, 315, 314, 246), (248, 316, 315, 247), (249, 317, 316, 248), (250, 318, 317, 249), (251, 319, 318, 250), (252, 320, 319, 251), (253, 321, 320, 252), (254, 322, 321, 253), (255, 323, 322, 254), (256, 324, 323, 255), (257, 325, 324, 256), (258, 326, 325, 257), (259, 327, 326, 258), (260, 328, 327, 259), (261, 329, 328, 260), (262, 330, 329, 261), (263, 331, 330, 262), (264, 332, 331, 263), (265, 333, 332, 264), (266, 334, 333, 265), (267, 335, 334, 266), (268, 336, 335, 267), (269, 337, 336, 268), (270, 338, 337, 269), (271, 339, 338, 270), (272, 340, 407, 339), (273, 341, 340, 272), (274, 342, 341, 273), (275, 343, 342, 274), (276, 344, 343, 275), (277, 345, 344, 276), (278, 346, 345, 277), (279, 347, 346, 278), (280, 348, 347, 279), (281, 349, 348, 280), (282, 350, 349, 281), (283, 351, 350, 282), (284, 352, 351, 283), (285, 353, 352, 284), (286, 354, 353, 285), (287, 355, 354, 286), (288, 356, 355, 287), (289, 357, 356, 288), (290, 358, 357, 289), (291, 359, 358, 290), (292, 360, 359, 291), (293, 361, 360, 292), (294, 362, 361, 293), (295, 363, 362, 294), (296, 364, 363, 295), (297, 365, 364, 296), (298, 366, 365, 297), (299, 367, 366, 298), (300, 368, 367, 299), (301, 369, 368, 300), (302, 370, 369, 301), (303, 371, 370, 302), (304, 372, 371, 303), (305, 373, 372, 304), (306, 374, 373, 305), (307, 375, 374, 306), (308, 376, 375, 307), (309, 377, 376, 308), (310, 378, 377, 309), (311, 379, 378, 310), (312, 380, 379, 311), (313, 381, 380, 312), (314, 382, 381, 313), (315, 383, 382, 314), (316, 384, 383, 315), (317, 385, 384, 316), (318, 386, 385, 317), (319, 387, 386, 318), (320, 388, 387, 319), (321, 389, 388, 320), (322, 390, 389, 321), (323, 391, 390, 322), (324, 392, 391, 323), (325, 393, 392, 324), (326, 394, 393, 325), (327, 395, 394, 326), (328, 396, 395, 327), (329, 397, 396, 328), (330, 398, 397, 329), (331, 399, 398, 330), (332, 400, 399, 331), (333, 401, 400, 332), (334, 402, 401, 333), (335, 403, 402, 334), (336, 404, 403, 335), (337, 405, 404, 336), (338, 406, 405, 337), (339, 407, 406, 338), (340, 408, 475, 407), (341, 409, 408, 340), (342, 410, 409, 341), (343, 411, 410, 342), (344, 412, 411, 343), (345, 413, 412, 344), (346, 414, 413, 345), (347, 415, 414, 346), (348, 416, 415, 347), (349, 417, 416, 348), (350, 418, 417, 349), (351, 419, 418, 350), (352, 420, 419, 351), (353, 421, 420, 352), (354, 422, 421, 353), (355, 423, 422, 354), (356, 424, 423, 355), (357, 425, 424, 356), (358, 426, 425, 357), (359, 427, 426, 358), (360, 428, 427, 359), (361, 429, 428, 360), (362, 430, 429, 361), (363, 431, 430, 362), (364, 432, 431, 363), (365, 433, 432, 364), (366, 434, 433, 365), (367, 435, 434, 366), (368, 436, 435, 367), (369, 437, 436, 368), (370, 438, 437, 369), (371, 439, 438, 370), (372, 440, 439, 371), (373, 441, 440, 372), (374, 442, 441, 373), (375, 443, 442, 374), (376, 444, 443, 375), (377, 445, 444, 376), (378, 446, 445, 377), (379, 447, 446, 378), (380, 448, 447, 379), (381, 449, 448, 380), (382, 450, 449, 381), (383, 451, 450, 382), (384, 452, 451, 383), (385, 453, 452, 384), (386, 454, 453, 385), (387, 455, 454, 386), (388, 456, 455, 387), (389, 457, 456, 388), (390, 458, 457, 389), (391, 459, 458, 390), (392, 460, 459, 391), (393, 461, 460, 392), (394, 462, 461, 393), (395, 463, 462, 394), (396, 464, 463, 395), (397, 465, 464, 396), (398, 466, 465, 397), (399, 467, 466, 398), (400, 468, 467, 399), (401, 469, 468, 400), (402, 470, 469, 401), (403, 471, 470, 402), (404, 472, 471, 403), (405, 473, 472, 404), (406, 474, 473, 405), (407, 475, 474, 406), (408, 476, 543, 475), (409, 477, 476, 408), (410, 478, 477, 409), (411, 479, 478, 410), (412, 480, 479, 411), (413, 481, 480, 412), (414, 482, 481, 413), (415, 483, 482, 414), (416, 484, 483, 415), (417, 485, 484, 416), (418, 486, 485, 417), (419, 487, 486, 418), (420, 488, 487, 419), (421, 489, 488, 420), (422, 490, 489, 421), (423, 491, 490, 422), (424, 492, 491, 423), (425, 493, 492, 424), (426, 494, 493, 425), (427, 495, 494, 426), (428, 496, 495, 427), (429, 497, 496, 428), (430, 498, 497, 429), (431, 499, 498, 430), (432, 500, 499, 431), (433, 501, 500, 432), (434, 502, 501, 433), (435, 503, 502, 434), (436, 504, 503, 435), (437, 505, 504, 436), (438, 506, 505, 437), (439, 507, 506, 438), (440, 508, 507, 439), (441, 509, 508, 440), (442, 510, 509, 441), (443, 511, 510, 442), (444, 512, 511, 443), (445, 513, 512, 444), (446, 514, 513, 445), (447, 515, 514, 446), (448, 516, 515, 447), (449, 517, 516, 448), (450, 518, 517, 449), (451, 519, 518, 450), (452, 520, 519, 451), (453, 521, 520, 452), (454, 522, 521, 453), (455, 523, 522, 454), (456, 524, 523, 455), (457, 525, 524, 456), (458, 526, 525, 457), (459, 527, 526, 458), (460, 528, 527, 459), (461, 529, 528, 460), (462, 530, 529, 461), (463, 531, 530, 462), (464, 532, 531, 463), (465, 533, 532, 464), (466, 534, 533, 465), (467, 535, 534, 466), (468, 536, 535, 467), (469, 537, 536, 468), (470, 538, 537, 469), (471, 539, 538, 470), (472, 540, 539, 471), (473, 541, 540, 472), (474, 542, 541, 473), (475, 543, 542, 474), (476, 544, 611, 543), (477, 545, 544, 476), (478, 546, 545, 477), (479, 547, 546, 478), (480, 548, 547, 479), (481, 549, 548, 480), (482, 550, 549, 481), (483, 551, 550, 482), (484, 552, 551, 483), (485, 553, 552, 484), (486, 554, 553, 485), (487, 555, 554, 486), (488, 556, 555, 487), (489, 557, 556, 488), (490, 558, 557, 489), (491, 559, 558, 490), (492, 560, 559, 491), (493, 561, 560, 492), (494, 562, 561, 493), (495, 563, 562, 494), (496, 564, 563, 495), (497, 565, 564, 496), (498, 566, 565, 497), (499, 567, 566, 498), (500, 568, 567, 499), (501, 569, 568, 500), (502, 570, 569, 501), (503, 571, 570, 502), (504, 572, 571, 503), (505, 573, 572, 504), (506, 574, 573, 505), (507, 575, 574, 506), (508, 576, 575, 507), (509, 577, 576, 508), (510, 578, 577, 509), (511, 579, 578, 510), (512, 580, 579, 511), (513, 581, 580, 512), (514, 582, 581, 513), (515, 583, 582, 514), (516, 584, 583, 515), (517, 585, 584, 516), (518, 586, 585, 517), (519, 587, 586, 518), (520, 588, 587, 519), (521, 589, 588, 520), (522, 590, 589, 521), (523, 591, 590, 522), (524, 592, 591, 523), (525, 593, 592, 524), (526, 594, 593, 525), (527, 595, 594, 526), (528, 596, 595, 527), (529, 597, 596, 528), (530, 598, 597, 529), (531, 599, 598, 530), (532, 600, 599, 531), (533, 601, 600, 532), (534, 602, 601, 533), (535, 603, 602, 534), (536, 604, 603, 535), (537, 605, 604, 536), (538, 606, 605, 537), (539, 607, 606, 538), (540, 608, 607, 539), (541, 609, 608, 540), (542, 610, 609, 541), (543, 611, 610, 542), (544, 612, 679, 611), (545, 613, 612, 544), (546, 614, 613, 545), (547, 615, 614, 546), (548, 616, 615, 547), (549, 617, 616, 548), (550, 618, 617, 549), (551, 619, 618, 550), (552, 620, 619, 551), (553, 621, 620, 552), (554, 622, 621, 553), (555, 623, 622, 554), (556, 624, 623, 555), (557, 625, 624, 556), (558, 626, 625, 557), (559, 627, 626, 558), (560, 628, 627, 559), (561, 629, 628, 560), (562, 630, 629, 561), (563, 631, 630, 562), (564, 632, 631, 563), (565, 633, 632, 564), (566, 634, 633, 565), (567, 635, 634, 566), (568, 636, 635, 567), (569, 637, 636, 568), (570, 638, 637, 569), (571, 639, 638, 570), (572, 640, 639, 571), (573, 641, 640, 572), (574, 642, 641, 573), (575, 643, 642, 574), (576, 644, 643, 575), (577, 645, 644, 576), (578, 646, 645, 577), (579, 647, 646, 578), (580, 648, 647, 579), (581, 649, 648, 580), (582, 650, 649, 581), (583, 651, 650, 582), (584, 652, 651, 583), (585, 653, 652, 584), (586, 654, 653, 585), (587, 655, 654, 586), (588, 656, 655, 587), (589, 657, 656, 588), (590, 658, 657, 589), (591, 659, 658, 590), (592, 660, 659, 591), (593, 661, 660, 592), (594, 662, 661, 593), (595, 663, 662, 594), (596, 664, 663, 595), (597, 665, 664, 596), (598, 666, 665, 597), (599, 667, 666, 598), (600, 668, 667, 599), (601, 669, 668, 600), (602, 670, 669, 601), (603, 671, 670, 602), (604, 672, 671, 603), (605, 673, 672, 604), (606, 674, 673, 605), (607, 675, 674, 606), (608, 676, 675, 607), (609, 677, 676, 608), (610, 678, 677, 609), (611, 679, 678, 610), (612, 680, 747, 679), (613, 681, 680, 612), (614, 682, 681, 613), (615, 683, 682, 614), (616, 684, 683, 615), (617, 685, 684, 616), (618, 686, 685, 617), (619, 687, 686, 618), (620, 688, 687, 619), (621, 689, 688, 620), (622, 690, 689, 621), (623, 691, 690, 622), (624, 692, 691, 623), (625, 693, 692, 624), (626, 694, 693, 625), (627, 695, 694, 626), (628, 696, 695, 627), (629, 697, 696, 628), (630, 698, 697, 629), (631, 699, 698, 630), (632, 700, 699, 631), (633, 701, 700, 632), (634, 702, 701, 633), (635, 703, 702, 634), (636, 704, 703, 635), (637, 705, 704, 636), (638, 706, 705, 637), (639, 707, 706, 638), (640, 708, 707, 639), (641, 709, 708, 640), (642, 710, 709, 641), (643, 711, 710, 642), (644, 712, 711, 643), (645, 713, 712, 644), (646, 714, 713, 645), (647, 715, 714, 646), (648, 716, 715, 647), (649, 717, 716, 648), (650, 718, 717, 649), (651, 719, 718, 650), (652, 720, 719, 651), (653, 721, 720, 652), (654, 722, 721, 653), (655, 723, 722, 654), (656, 724, 723, 655), (657, 725, 724, 656), (658, 726, 725, 657), (659, 727, 726, 658), (660, 728, 727, 659), (661, 729, 728, 660), (662, 730, 729, 661), (663, 731, 730, 662), (664, 732, 731, 663), (665, 733, 732, 664), (666, 734, 733, 665), (667, 735, 734, 666), (668, 736, 735, 667), (669, 737, 736, 668), (670, 738, 737, 669), (671, 739, 738, 670), (672, 740, 739, 671), (673, 741, 740, 672), (674, 742, 741, 673), (675, 743, 742, 674), (676, 744, 743, 675), (677, 745, 744, 676), (678, 746, 745, 677), (679, 747, 746, 678)])
_uv = me_cube_001.uv_layers.new(name='UVMap')
_uv.uv.foreach_set('vector', [0.0, 1.0, 0.1, 1.0, 0.1, 0.9853, 0.0, 0.9853, 0.0, 0.01471, 0.1, 0.01471, 0.1, 0.0, 0.0, 0.0, 0.0, 0.02941, 0.1, 0.02941, 0.1, 0.01471, 0.0, 0.01471, 0.0, 0.04412, 0.1, 0.04412, 0.1, 0.02941, 0.0, 0.02941, 0.0, 0.05882, 0.1, 0.05882, 0.1, 0.04412, 0.0, 0.04412, 0.0, 0.07353, 0.1, 0.07353, 0.1, 0.05882, 0.0, 0.05882, 0.0, 0.08824, 0.1, 0.08824, 0.1, 0.07353, 0.0, 0.07353, 0.0, 0.1029, 0.1, 0.1029, 0.1, 0.08824, 0.0, 0.08824, 0.0, 0.1176, 0.1, 0.1176, 0.1, 0.1029, 0.0, 0.1029, 0.0, 0.1324, 0.1, 0.1324, 0.1, 0.1176, 0.0, 0.1176, 0.0, 0.1471, 0.1, 0.1471, 0.1, 0.1324, 0.0, 0.1324, 0.0, 0.1618, 0.1, 0.1618, 0.1, 0.1471, 0.0, 0.1471, 0.0, 0.1765, 0.1, 0.1765, 0.1, 0.1618, 0.0, 0.1618, 0.0, 0.1912, 0.1, 0.1912, 0.1, 0.1765, 0.0, 0.1765, 0.0, 0.2059, 0.1, 0.2059, 0.1, 0.1912, 0.0, 0.1912, 0.0, 0.2206, 0.1, 0.2206, 0.1, 0.2059, 0.0, 0.2059, 0.0, 0.2353, 0.1, 0.2353, 0.1, 0.2206, 0.0, 0.2206, 0.0, 0.25, 0.1, 0.25, 0.1, 0.2353, 0.0, 0.2353, 0.0, 0.2647, 0.1, 0.2647, 0.1, 0.25, 0.0, 0.25, 0.0, 0.2794, 0.1, 0.2794, 0.1, 0.2647, 0.0, 0.2647, 0.0, 0.2941, 0.1, 0.2941, 0.1, 0.2794, 0.0, 0.2794, 0.0, 0.3088, 0.1, 0.3088, 0.1, 0.2941, 0.0, 0.2941, 0.0, 0.3235, 0.1, 0.3235, 0.1, 0.3088, 0.0, 0.3088, 0.0, 0.3382, 0.1, 0.3382, 0.1, 0.3235, 0.0, 0.3235, 0.0, 0.3529, 0.1, 0.3529, 0.1, 0.3382, 0.0, 0.3382, 0.0, 0.3676, 0.1, 0.3676, 0.1, 0.3529, 0.0, 0.3529, 0.0, 0.3824, 0.1, 0.3824, 0.1, 0.3676, 0.0, 0.3676, 0.0, 0.3971, 0.1, 0.3971, 0.1, 0.3824, 0.0, 0.3824, 0.0, 0.4118, 0.1, 0.4118, 0.1, 0.3971, 0.0, 0.3971, 0.0, 0.4265, 0.1, 0.4265, 0.1, 0.4118, 0.0, 0.4118, 0.0, 0.4412, 0.1, 0.4412, 0.1, 0.4265, 0.0, 0.4265, 0.0, 0.4559, 0.1, 0.4559, 0.1, 0.4412, 0.0, 0.4412, 0.0, 0.4706, 0.1, 0.4706, 0.1, 0.4559, 0.0, 0.4559, 0.0, 0.4853, 0.1, 0.4853, 0.1, 0.4706, 0.0, 0.4706, 0.0, 0.5, 0.1, 0.5, 0.1, 0.4853, 0.0, 0.4853, 0.0, 0.5147, 0.1, 0.5147, 0.1, 0.5, 0.0, 0.5, 0.0, 0.5294, 0.1, 0.5294, 0.1, 0.5147, 0.0, 0.5147, 0.0, 0.5441, 0.1, 0.5441, 0.1, 0.5294, 0.0, 0.5294, 0.0, 0.5588, 0.1, 0.5588, 0.1, 0.5441, 0.0, 0.5441, 0.0, 0.5735, 0.1, 0.5735, 0.1, 0.5588, 0.0, 0.5588, 0.0, 0.5882, 0.1, 0.5882, 0.1, 0.5735, 0.0, 0.5735, 0.0, 0.6029, 0.1, 0.6029, 0.1, 0.5882, 0.0, 0.5882, 0.0, 0.6176, 0.1, 0.6176, 0.1, 0.6029, 0.0, 0.6029, 0.0, 0.6324, 0.1, 0.6324, 0.1, 0.6176, 0.0, 0.6176, 0.0, 0.6471, 0.1, 0.6471, 0.1, 0.6324, 0.0, 0.6324, 0.0, 0.6618, 0.1, 0.6618, 0.1, 0.6471, 0.0, 0.6471, 0.0, 0.6765, 0.1, 0.6765, 0.1, 0.6618, 0.0, 0.6618, 0.0, 0.6912, 0.1, 0.6912, 0.1, 0.6765, 0.0, 0.6765, 0.0, 0.7059, 0.1, 0.7059, 0.1, 0.6912, 0.0, 0.6912, 0.0, 0.7206, 0.1, 0.7206, 0.1, 0.7059, 0.0, 0.7059, 0.0, 0.7353, 0.1, 0.7353, 0.1, 0.7206, 0.0, 0.7206, 0.0, 0.75, 0.1, 0.75, 0.1, 0.7353, 0.0, 0.7353, 0.0, 0.7647, 0.1, 0.7647, 0.1, 0.75, 0.0, 0.75, 0.0, 0.7794, 0.1, 0.7794, 0.1, 0.7647, 0.0, 0.7647, 0.0, 0.7941, 0.1, 0.7941, 0.1, 0.7794, 0.0, 0.7794, 0.0, 0.8088, 0.1, 0.8088, 0.1, 0.7941, 0.0, 0.7941, 0.0, 0.8235, 0.1, 0.8235, 0.1, 0.8088, 0.0, 0.8088, 0.0, 0.8382, 0.1, 0.8382, 0.1, 0.8235, 0.0, 0.8235, 0.0, 0.8529, 0.1, 0.8529, 0.1, 0.8382, 0.0, 0.8382, 0.0, 0.8676, 0.1, 0.8676, 0.1, 0.8529, 0.0, 0.8529, 0.0, 0.8824, 0.1, 0.8824, 0.1, 0.8676, 0.0, 0.8676, 0.0, 0.8971, 0.1, 0.8971, 0.1, 0.8824, 0.0, 0.8824, 0.0, 0.9118, 0.1, 0.9118, 0.1, 0.8971, 0.0, 0.8971, 0.0, 0.9265, 0.1, 0.9265, 0.1, 0.9118, 0.0, 0.9118, 0.0, 0.9412, 0.1, 0.9412, 0.1, 0.9265, 0.0, 0.9265, 0.0, 0.9559, 0.1, 0.9559, 0.1, 0.9412, 0.0, 0.9412, 0.0, 0.9706, 0.1, 0.9706, 0.1, 0.9559, 0.0, 0.9559, 0.0, 0.9853, 0.1, 0.9853, 0.1, 0.9706, 0.0, 0.9706, 0.1, 1.0, 0.2, 1.0, 0.2, 0.9853, 0.1, 0.9853, 0.1, 0.01471, 0.2, 0.01471, 0.2, 0.0, 0.1, 0.0, 0.1, 0.02941, 0.2, 0.02941, 0.2, 0.01471, 0.1, 0.01471, 0.1, 0.04412, 0.2, 0.04412, 0.2, 0.02941, 0.1, 0.02941, 0.1, 0.05882, 0.2, 0.05882, 0.2, 0.04412, 0.1, 0.04412, 0.1, 0.07353, 0.2, 0.07353, 0.2, 0.05882, 0.1, 0.05882, 0.1, 0.08824, 0.2, 0.08824, 0.2, 0.07353, 0.1, 0.07353, 0.1, 0.1029, 0.2, 0.1029, 0.2, 0.08824, 0.1, 0.08824, 0.1, 0.1176, 0.2, 0.1176, 0.2, 0.1029, 0.1, 0.1029, 0.1, 0.1324, 0.2, 0.1324, 0.2, 0.1176, 0.1, 0.1176, 0.1, 0.1471, 0.2, 0.1471, 0.2, 0.1324, 0.1, 0.1324, 0.1, 0.1618, 0.2, 0.1618, 0.2, 0.1471, 0.1, 0.1471, 0.1, 0.1765, 0.2, 0.1765, 0.2, 0.1618, 0.1, 0.1618, 0.1, 0.1912, 0.2, 0.1912, 0.2, 0.1765, 0.1, 0.1765, 0.1, 0.2059, 0.2, 0.2059, 0.2, 0.1912, 0.1, 0.1912, 0.1, 0.2206, 0.2, 0.2206, 0.2, 0.2059, 0.1, 0.2059, 0.1, 0.2353, 0.2, 0.2353, 0.2, 0.2206, 0.1, 0.2206, 0.1, 0.25, 0.2, 0.25, 0.2, 0.2353, 0.1, 0.2353, 0.1, 0.2647, 0.2, 0.2647, 0.2, 0.25, 0.1, 0.25, 0.1, 0.2794, 0.2, 0.2794, 0.2, 0.2647, 0.1, 0.2647, 0.1, 0.2941, 0.2, 0.2941, 0.2, 0.2794, 0.1, 0.2794, 0.1, 0.3088, 0.2, 0.3088, 0.2, 0.2941, 0.1, 0.2941, 0.1, 0.3235, 0.2, 0.3235, 0.2, 0.3088, 0.1, 0.3088, 0.1, 0.3382, 0.2, 0.3382, 0.2, 0.3235, 0.1, 0.3235, 0.1, 0.3529, 0.2, 0.3529, 0.2, 0.3382, 0.1, 0.3382, 0.1, 0.3676, 0.2, 0.3676, 0.2, 0.3529, 0.1, 0.3529, 0.1, 0.3824, 0.2, 0.3824, 0.2, 0.3676, 0.1, 0.3676, 0.1, 0.3971, 0.2, 0.3971, 0.2, 0.3824, 0.1, 0.3824, 0.1, 0.4118, 0.2, 0.4118, 0.2, 0.3971, 0.1, 0.3971, 0.1, 0.4265, 0.2, 0.4265, 0.2, 0.4118, 0.1, 0.4118, 0.1, 0.4412, 0.2, 0.4412, 0.2, 0.4265, 0.1, 0.4265, 0.1, 0.4559, 0.2, 0.4559, 0.2, 0.4412, 0.1, 0.4412, 0.1, 0.4706, 0.2, 0.4706, 0.2, 0.4559, 0.1, 0.4559, 0.1, 0.4853, 0.2, 0.4853, 0.2, 0.4706, 0.1, 0.4706, 0.1, 0.5, 0.2, 0.5, 0.2, 0.4853, 0.1, 0.4853, 0.1, 0.5147, 0.2, 0.5147, 0.2, 0.5, 0.1, 0.5, 0.1, 0.5294, 0.2, 0.5294, 0.2, 0.5147, 0.1, 0.5147, 0.1, 0.5441, 0.2, 0.5441, 0.2, 0.5294, 0.1, 0.5294, 0.1, 0.5588, 0.2, 0.5588, 0.2, 0.5441, 0.1, 0.5441, 0.1, 0.5735, 0.2, 0.5735, 0.2, 0.5588, 0.1, 0.5588, 0.1, 0.5882, 0.2, 0.5882, 0.2, 0.5735, 0.1, 0.5735, 0.1, 0.6029, 0.2, 0.6029, 0.2, 0.5882, 0.1, 0.5882, 0.1, 0.6176, 0.2, 0.6176, 0.2, 0.6029, 0.1, 0.6029, 0.1, 0.6324, 0.2, 0.6324, 0.2, 0.6176, 0.1, 0.6176, 0.1, 0.6471, 0.2, 0.6471, 0.2, 0.6324, 0.1, 0.6324, 0.1, 0.6618, 0.2, 0.6618, 0.2, 0.6471, 0.1, 0.6471, 0.1, 0.6765, 0.2, 0.6765, 0.2, 0.6618, 0.1, 0.6618, 0.1, 0.6912, 0.2, 0.6912, 0.2, 0.6765, 0.1, 0.6765, 0.1, 0.7059, 0.2, 0.7059, 0.2, 0.6912, 0.1, 0.6912, 0.1, 0.7206, 0.2, 0.7206, 0.2, 0.7059, 0.1, 0.7059, 0.1, 0.7353, 0.2, 0.7353, 0.2, 0.7206, 0.1, 0.7206, 0.1, 0.75, 0.2, 0.75, 0.2, 0.7353, 0.1, 0.7353, 0.1, 0.7647, 0.2, 0.7647, 0.2, 0.75, 0.1, 0.75, 0.1, 0.7794, 0.2, 0.7794, 0.2, 0.7647, 0.1, 0.7647, 0.1, 0.7941, 0.2, 0.7941, 0.2, 0.7794, 0.1, 0.7794, 0.1, 0.8088, 0.2, 0.8088, 0.2, 0.7941, 0.1, 0.7941, 0.1, 0.8235, 0.2, 0.8235, 0.2, 0.8088, 0.1, 0.8088, 0.1, 0.8382, 0.2, 0.8382, 0.2, 0.8235, 0.1, 0.8235, 0.1, 0.8529, 0.2, 0.8529, 0.2, 0.8382, 0.1, 0.8382, 0.1, 0.8676, 0.2, 0.8676, 0.2, 0.8529, 0.1, 0.8529, 0.1, 0.8824, 0.2, 0.8824, 0.2, 0.8676, 0.1, 0.8676, 0.1, 0.8971, 0.2, 0.8971, 0.2, 0.8824, 0.1, 0.8824, 0.1, 0.9118, 0.2, 0.9118, 0.2, 0.8971, 0.1, 0.8971, 0.1, 0.9265, 0.2, 0.9265, 0.2, 0.9118, 0.1, 0.9118, 0.1, 0.9412, 0.2, 0.9412, 0.2, 0.9265, 0.1, 0.9265, 0.1, 0.9559, 0.2, 0.9559, 0.2, 0.9412, 0.1, 0.9412, 0.1, 0.9706, 0.2, 0.9706, 0.2, 0.9559, 0.1, 0.9559, 0.1, 0.9853, 0.2, 0.9853, 0.2, 0.9706, 0.1, 0.9706, 0.2, 1.0, 0.3, 1.0, 0.3, 0.9853, 0.2, 0.9853, 0.2, 0.01471, 0.3, 0.01471, 0.3, 0.0, 0.2, 0.0, 0.2, 0.02941, 0.3, 0.02941, 0.3, 0.01471, 0.2, 0.01471, 0.2, 0.04412, 0.3, 0.04412, 0.3, 0.02941, 0.2, 0.02941, 0.2, 0.05882, 0.3, 0.05882, 0.3, 0.04412, 0.2, 0.04412, 0.2, 0.07353, 0.3, 0.07353, 0.3, 0.05882, 0.2, 0.05882, 0.2, 0.08824, 0.3, 0.08824, 0.3, 0.07353, 0.2, 0.07353, 0.2, 0.1029, 0.3, 0.1029, 0.3, 0.08824, 0.2, 0.08824, 0.2, 0.1176, 0.3, 0.1176, 0.3, 0.1029, 0.2, 0.1029, 0.2, 0.1324, 0.3, 0.1324, 0.3, 0.1176, 0.2, 0.1176, 0.2, 0.1471, 0.3, 0.1471, 0.3, 0.1324, 0.2, 0.1324, 0.2, 0.1618, 0.3, 0.1618, 0.3, 0.1471, 0.2, 0.1471, 0.2, 0.1765, 0.3, 0.1765, 0.3, 0.1618, 0.2, 0.1618, 0.2, 0.1912, 0.3, 0.1912, 0.3, 0.1765, 0.2, 0.1765, 0.2, 0.2059, 0.3, 0.2059, 0.3, 0.1912, 0.2, 0.1912, 0.2, 0.2206, 0.3, 0.2206, 0.3, 0.2059, 0.2, 0.2059, 0.2, 0.2353, 0.3, 0.2353, 0.3, 0.2206, 0.2, 0.2206, 0.2, 0.25, 0.3, 0.25, 0.3, 0.2353, 0.2, 0.2353, 0.2, 0.2647, 0.3, 0.2647, 0.3, 0.25, 0.2, 0.25, 0.2, 0.2794, 0.3, 0.2794, 0.3, 0.2647, 0.2, 0.2647, 0.2, 0.2941, 0.3, 0.2941, 0.3, 0.2794, 0.2, 0.2794, 0.2, 0.3088, 0.3, 0.3088, 0.3, 0.2941, 0.2, 0.2941, 0.2, 0.3235, 0.3, 0.3235, 0.3, 0.3088, 0.2, 0.3088, 0.2, 0.3382, 0.3, 0.3382, 0.3, 0.3235, 0.2, 0.3235, 0.2, 0.3529, 0.3, 0.3529, 0.3, 0.3382, 0.2, 0.3382, 0.2, 0.3676, 0.3, 0.3676, 0.3, 0.3529, 0.2, 0.3529, 0.2, 0.3824, 0.3, 0.3824, 0.3, 0.3676, 0.2, 0.3676, 0.2, 0.3971, 0.3, 0.3971, 0.3, 0.3824, 0.2, 0.3824, 0.2, 0.4118, 0.3, 0.4118, 0.3, 0.3971, 0.2, 0.3971, 0.2, 0.4265, 0.3, 0.4265, 0.3, 0.4118, 0.2, 0.4118, 0.2, 0.4412, 0.3, 0.4412, 0.3, 0.4265, 0.2, 0.4265, 0.2, 0.4559, 0.3, 0.4559, 0.3, 0.4412, 0.2, 0.4412, 0.2, 0.4706, 0.3, 0.4706, 0.3, 0.4559, 0.2, 0.4559, 0.2, 0.4853, 0.3, 0.4853, 0.3, 0.4706, 0.2, 0.4706, 0.2, 0.5, 0.3, 0.5, 0.3, 0.4853, 0.2, 0.4853, 0.2, 0.5147, 0.3, 0.5147, 0.3, 0.5, 0.2, 0.5, 0.2, 0.5294, 0.3, 0.5294, 0.3, 0.5147, 0.2, 0.5147, 0.2, 0.5441, 0.3, 0.5441, 0.3, 0.5294, 0.2, 0.5294, 0.2, 0.5588, 0.3, 0.5588, 0.3, 0.5441, 0.2, 0.5441, 0.2, 0.5735, 0.3, 0.5735, 0.3, 0.5588, 0.2, 0.5588, 0.2, 0.5882, 0.3, 0.5882, 0.3, 0.5735, 0.2, 0.5735, 0.2, 0.6029, 0.3, 0.6029, 0.3, 0.5882, 0.2, 0.5882, 0.2, 0.6176, 0.3, 0.6176, 0.3, 0.6029, 0.2, 0.6029, 0.2, 0.6324, 0.3, 0.6324, 0.3, 0.6176, 0.2, 0.6176, 0.2, 0.6471, 0.3, 0.6471, 0.3, 0.6324, 0.2, 0.6324, 0.2, 0.6618, 0.3, 0.6618, 0.3, 0.6471, 0.2, 0.6471, 0.2, 0.6765, 0.3, 0.6765, 0.3, 0.6618, 0.2, 0.6618, 0.2, 0.6912, 0.3, 0.6912, 0.3, 0.6765, 0.2, 0.6765, 0.2, 0.7059, 0.3, 0.7059, 0.3, 0.6912, 0.2, 0.6912, 0.2, 0.7206, 0.3, 0.7206, 0.3, 0.7059, 0.2, 0.7059, 0.2, 0.7353, 0.3, 0.7353, 0.3, 0.7206, 0.2, 0.7206, 0.2, 0.75, 0.3, 0.75, 0.3, 0.7353, 0.2, 0.7353, 0.2, 0.7647, 0.3, 0.7647, 0.3, 0.75, 0.2, 0.75, 0.2, 0.7794, 0.3, 0.7794, 0.3, 0.7647, 0.2, 0.7647, 0.2, 0.7941, 0.3, 0.7941, 0.3, 0.7794, 0.2, 0.7794, 0.2, 0.8088, 0.3, 0.8088, 0.3, 0.7941, 0.2, 0.7941, 0.2, 0.8235, 0.3, 0.8235, 0.3, 0.8088, 0.2, 0.8088, 0.2, 0.8382, 0.3, 0.8382, 0.3, 0.8235, 0.2, 0.8235, 0.2, 0.8529, 0.3, 0.8529, 0.3, 0.8382, 0.2, 0.8382, 0.2, 0.8676, 0.3, 0.8676, 0.3, 0.8529, 0.2, 0.8529, 0.2, 0.8824, 0.3, 0.8824, 0.3, 0.8676, 0.2, 0.8676, 0.2, 0.8971, 0.3, 0.8971, 0.3, 0.8824, 0.2, 0.8824, 0.2, 0.9118, 0.3, 0.9118, 0.3, 0.8971, 0.2, 0.8971, 0.2, 0.9265, 0.3, 0.9265, 0.3, 0.9118, 0.2, 0.9118, 0.2, 0.9412, 0.3, 0.9412, 0.3, 0.9265, 0.2, 0.9265, 0.2, 0.9559, 0.3, 0.9559, 0.3, 0.9412, 0.2, 0.9412, 0.2, 0.9706, 0.3, 0.9706, 0.3, 0.9559, 0.2, 0.9559, 0.2, 0.9853, 0.3, 0.9853, 0.3, 0.9706, 0.2, 0.9706, 0.3, 1.0, 0.4, 1.0, 0.4, 0.9853, 0.3, 0.9853, 0.3, 0.01471, 0.4, 0.01471, 0.4, 0.0, 0.3, 0.0, 0.3, 0.02941, 0.4, 0.02941, 0.4, 0.01471, 0.3, 0.01471, 0.3, 0.04412, 0.4, 0.04412, 0.4, 0.02941, 0.3, 0.02941, 0.3, 0.05882, 0.4, 0.05882, 0.4, 0.04412, 0.3, 0.04412, 0.3, 0.07353, 0.4, 0.07353, 0.4, 0.05882, 0.3, 0.05882, 0.3, 0.08824, 0.4, 0.08824, 0.4, 0.07353, 0.3, 0.07353, 0.3, 0.1029, 0.4, 0.1029, 0.4, 0.08824, 0.3, 0.08824, 0.3, 0.1176, 0.4, 0.1176, 0.4, 0.1029, 0.3, 0.1029, 0.3, 0.1324, 0.4, 0.1324, 0.4, 0.1176, 0.3, 0.1176, 0.3, 0.1471, 0.4, 0.1471, 0.4, 0.1324, 0.3, 0.1324, 0.3, 0.1618, 0.4, 0.1618, 0.4, 0.1471, 0.3, 0.1471, 0.3, 0.1765, 0.4, 0.1765, 0.4, 0.1618, 0.3, 0.1618, 0.3, 0.1912, 0.4, 0.1912, 0.4, 0.1765, 0.3, 0.1765, 0.3, 0.2059, 0.4, 0.2059, 0.4, 0.1912, 0.3, 0.1912, 0.3, 0.2206, 0.4, 0.2206, 0.4, 0.2059, 0.3, 0.2059, 0.3, 0.2353, 0.4, 0.2353, 0.4, 0.2206, 0.3, 0.2206, 0.3, 0.25, 0.4, 0.25, 0.4, 0.2353, 0.3, 0.2353, 0.3, 0.2647, 0.4, 0.2647, 0.4, 0.25, 0.3, 0.25, 0.3, 0.2794, 0.4, 0.2794, 0.4, 0.2647, 0.3, 0.2647, 0.3, 0.2941, 0.4, 0.2941, 0.4, 0.2794, 0.3, 0.2794, 0.3, 0.3088, 0.4, 0.3088, 0.4, 0.2941, 0.3, 0.2941, 0.3, 0.3235, 0.4, 0.3235, 0.4, 0.3088, 0.3, 0.3088, 0.3, 0.3382, 0.4, 0.3382, 0.4, 0.3235, 0.3, 0.3235, 0.3, 0.3529, 0.4, 0.3529, 0.4, 0.3382, 0.3, 0.3382, 0.3, 0.3676, 0.4, 0.3676, 0.4, 0.3529, 0.3, 0.3529, 0.3, 0.3824, 0.4, 0.3824, 0.4, 0.3676, 0.3, 0.3676, 0.3, 0.3971, 0.4, 0.3971, 0.4, 0.3824, 0.3, 0.3824, 0.3, 0.4118, 0.4, 0.4118, 0.4, 0.3971, 0.3, 0.3971, 0.3, 0.4265, 0.4, 0.4265, 0.4, 0.4118, 0.3, 0.4118, 0.3, 0.4412, 0.4, 0.4412, 0.4, 0.4265, 0.3, 0.4265, 0.3, 0.4559, 0.4, 0.4559, 0.4, 0.4412, 0.3, 0.4412, 0.3, 0.4706, 0.4, 0.4706, 0.4, 0.4559, 0.3, 0.4559, 0.3, 0.4853, 0.4, 0.4853, 0.4, 0.4706, 0.3, 0.4706, 0.3, 0.5, 0.4, 0.5, 0.4, 0.4853, 0.3, 0.4853, 0.3, 0.5147, 0.4, 0.5147, 0.4, 0.5, 0.3, 0.5, 0.3, 0.5294, 0.4, 0.5294, 0.4, 0.5147, 0.3, 0.5147, 0.3, 0.5441, 0.4, 0.5441, 0.4, 0.5294, 0.3, 0.5294, 0.3, 0.5588, 0.4, 0.5588, 0.4, 0.5441, 0.3, 0.5441, 0.3, 0.5735, 0.4, 0.5735, 0.4, 0.5588, 0.3, 0.5588, 0.3, 0.5882, 0.4, 0.5882, 0.4, 0.5735, 0.3, 0.5735, 0.3, 0.6029, 0.4, 0.6029, 0.4, 0.5882, 0.3, 0.5882, 0.3, 0.6176, 0.4, 0.6176, 0.4, 0.6029, 0.3, 0.6029, 0.3, 0.6324, 0.4, 0.6324, 0.4, 0.6176, 0.3, 0.6176, 0.3, 0.6471, 0.4, 0.6471, 0.4, 0.6324, 0.3, 0.6324, 0.3, 0.6618, 0.4, 0.6618, 0.4, 0.6471, 0.3, 0.6471, 0.3, 0.6765, 0.4, 0.6765, 0.4, 0.6618, 0.3, 0.6618, 0.3, 0.6912, 0.4, 0.6912, 0.4, 0.6765, 0.3, 0.6765, 0.3, 0.7059, 0.4, 0.7059, 0.4, 0.6912, 0.3, 0.6912, 0.3, 0.7206, 0.4, 0.7206, 0.4, 0.7059, 0.3, 0.7059, 0.3, 0.7353, 0.4, 0.7353, 0.4, 0.7206, 0.3, 0.7206, 0.3, 0.75, 0.4, 0.75, 0.4, 0.7353, 0.3, 0.7353, 0.3, 0.7647, 0.4, 0.7647, 0.4, 0.75, 0.3, 0.75, 0.3, 0.7794, 0.4, 0.7794, 0.4, 0.7647, 0.3, 0.7647, 0.3, 0.7941, 0.4, 0.7941, 0.4, 0.7794, 0.3, 0.7794, 0.3, 0.8088, 0.4, 0.8088, 0.4, 0.7941, 0.3, 0.7941, 0.3, 0.8235, 0.4, 0.8235, 0.4, 0.8088, 0.3, 0.8088, 0.3, 0.8382, 0.4, 0.8382, 0.4, 0.8235, 0.3, 0.8235, 0.3, 0.8529, 0.4, 0.8529, 0.4, 0.8382, 0.3, 0.8382, 0.3, 0.8676, 0.4, 0.8676, 0.4, 0.8529, 0.3, 0.8529, 0.3, 0.8824, 0.4, 0.8824, 0.4, 0.8676, 0.3, 0.8676, 0.3, 0.8971, 0.4, 0.8971, 0.4, 0.8824, 0.3, 0.8824, 0.3, 0.9118, 0.4, 0.9118, 0.4, 0.8971, 0.3, 0.8971, 0.3, 0.9265, 0.4, 0.9265, 0.4, 0.9118, 0.3, 0.9118, 0.3, 0.9412, 0.4, 0.9412, 0.4, 0.9265, 0.3, 0.9265, 0.3, 0.9559, 0.4, 0.9559, 0.4, 0.9412, 0.3, 0.9412, 0.3, 0.9706, 0.4, 0.9706, 0.4, 0.9559, 0.3, 0.9559, 0.3, 0.9853, 0.4, 0.9853, 0.4, 0.9706, 0.3, 0.9706, 0.4, 1.0, 0.5, 1.0, 0.5, 0.9853, 0.4, 0.9853, 0.4, 0.01471, 0.5, 0.01471, 0.5, 0.0, 0.4, 0.0, 0.4, 0.02941, 0.5, 0.02941, 0.5, 0.01471, 0.4, 0.01471, 0.4, 0.04412, 0.5, 0.04412, 0.5, 0.02941, 0.4, 0.02941, 0.4, 0.05882, 0.5, 0.05882, 0.5, 0.04412, 0.4, 0.04412, 0.4, 0.07353, 0.5, 0.07353, 0.5, 0.05882, 0.4, 0.05882, 0.4, 0.08824, 0.5, 0.08824, 0.5, 0.07353, 0.4, 0.07353, 0.4, 0.1029, 0.5, 0.1029, 0.5, 0.08824, 0.4, 0.08824, 0.4, 0.1176, 0.5, 0.1176, 0.5, 0.1029, 0.4, 0.1029, 0.4, 0.1324, 0.5, 0.1324, 0.5, 0.1176, 0.4, 0.1176, 0.4, 0.1471, 0.5, 0.1471, 0.5, 0.1324, 0.4, 0.1324, 0.4, 0.1618, 0.5, 0.1618, 0.5, 0.1471, 0.4, 0.1471, 0.4, 0.1765, 0.5, 0.1765, 0.5, 0.1618, 0.4, 0.1618, 0.4, 0.1912, 0.5, 0.1912, 0.5, 0.1765, 0.4, 0.1765, 0.4, 0.2059, 0.5, 0.2059, 0.5, 0.1912, 0.4, 0.1912, 0.4, 0.2206, 0.5, 0.2206, 0.5, 0.2059, 0.4, 0.2059, 0.4, 0.2353, 0.5, 0.2353, 0.5, 0.2206, 0.4, 0.2206, 0.4, 0.25, 0.5, 0.25, 0.5, 0.2353, 0.4, 0.2353, 0.4, 0.2647, 0.5, 0.2647, 0.5, 0.25, 0.4, 0.25, 0.4, 0.2794, 0.5, 0.2794, 0.5, 0.2647, 0.4, 0.2647, 0.4, 0.2941, 0.5, 0.2941, 0.5, 0.2794, 0.4, 0.2794, 0.4, 0.3088, 0.5, 0.3088, 0.5, 0.2941, 0.4, 0.2941, 0.4, 0.3235, 0.5, 0.3235, 0.5, 0.3088, 0.4, 0.3088, 0.4, 0.3382, 0.5, 0.3382, 0.5, 0.3235, 0.4, 0.3235, 0.4, 0.3529, 0.5, 0.3529, 0.5, 0.3382, 0.4, 0.3382, 0.4, 0.3676, 0.5, 0.3676, 0.5, 0.3529, 0.4, 0.3529, 0.4, 0.3824, 0.5, 0.3824, 0.5, 0.3676, 0.4, 0.3676, 0.4, 0.3971, 0.5, 0.3971, 0.5, 0.3824, 0.4, 0.3824, 0.4, 0.4118, 0.5, 0.4118, 0.5, 0.3971, 0.4, 0.3971, 0.4, 0.4265, 0.5, 0.4265, 0.5, 0.4118, 0.4, 0.4118, 0.4, 0.4412, 0.5, 0.4412, 0.5, 0.4265, 0.4, 0.4265, 0.4, 0.4559, 0.5, 0.4559, 0.5, 0.4412, 0.4, 0.4412, 0.4, 0.4706, 0.5, 0.4706, 0.5, 0.4559, 0.4, 0.4559, 0.4, 0.4853, 0.5, 0.4853, 0.5, 0.4706, 0.4, 0.4706, 0.4, 0.5, 0.5, 0.5, 0.5, 0.4853, 0.4, 0.4853, 0.4, 0.5147, 0.5, 0.5147, 0.5, 0.5, 0.4, 0.5, 0.4, 0.5294, 0.5, 0.5294, 0.5, 0.5147, 0.4, 0.5147, 0.4, 0.5441, 0.5, 0.5441, 0.5, 0.5294, 0.4, 0.5294, 0.4, 0.5588, 0.5, 0.5588, 0.5, 0.5441, 0.4, 0.5441, 0.4, 0.5735, 0.5, 0.5735, 0.5, 0.5588, 0.4, 0.5588, 0.4, 0.5882, 0.5, 0.5882, 0.5, 0.5735, 0.4, 0.5735, 0.4, 0.6029, 0.5, 0.6029, 0.5, 0.5882, 0.4, 0.5882, 0.4, 0.6176, 0.5, 0.6176, 0.5, 0.6029, 0.4, 0.6029, 0.4, 0.6324, 0.5, 0.6324, 0.5, 0.6176, 0.4, 0.6176, 0.4, 0.6471, 0.5, 0.6471, 0.5, 0.6324, 0.4, 0.6324, 0.4, 0.6618, 0.5, 0.6618, 0.5, 0.6471, 0.4, 0.6471, 0.4, 0.6765, 0.5, 0.6765, 0.5, 0.6618, 0.4, 0.6618, 0.4, 0.6912, 0.5, 0.6912, 0.5, 0.6765, 0.4, 0.6765, 0.4, 0.7059, 0.5, 0.7059, 0.5, 0.6912, 0.4, 0.6912, 0.4, 0.7206, 0.5, 0.7206, 0.5, 0.7059, 0.4, 0.7059, 0.4, 0.7353, 0.5, 0.7353, 0.5, 0.7206, 0.4, 0.7206, 0.4, 0.75, 0.5, 0.75, 0.5, 0.7353, 0.4, 0.7353, 0.4, 0.7647, 0.5, 0.7647, 0.5, 0.75, 0.4, 0.75, 0.4, 0.7794, 0.5, 0.7794, 0.5, 0.7647, 0.4, 0.7647, 0.4, 0.7941, 0.5, 0.7941, 0.5, 0.7794, 0.4, 0.7794, 0.4, 0.8088, 0.5, 0.8088, 0.5, 0.7941, 0.4, 0.7941, 0.4, 0.8235, 0.5, 0.8235, 0.5, 0.8088, 0.4, 0.8088, 0.4, 0.8382, 0.5, 0.8382, 0.5, 0.8235, 0.4, 0.8235, 0.4, 0.8529, 0.5, 0.8529, 0.5, 0.8382, 0.4, 0.8382, 0.4, 0.8676, 0.5, 0.8676, 0.5, 0.8529, 0.4, 0.8529, 0.4, 0.8824, 0.5, 0.8824, 0.5, 0.8676, 0.4, 0.8676, 0.4, 0.8971, 0.5, 0.8971, 0.5, 0.8824, 0.4, 0.8824, 0.4, 0.9118, 0.5, 0.9118, 0.5, 0.8971, 0.4, 0.8971, 0.4, 0.9265, 0.5, 0.9265, 0.5, 0.9118, 0.4, 0.9118, 0.4, 0.9412, 0.5, 0.9412, 0.5, 0.9265, 0.4, 0.9265, 0.4, 0.9559, 0.5, 0.9559, 0.5, 0.9412, 0.4, 0.9412, 0.4, 0.9706, 0.5, 0.9706, 0.5, 0.9559, 0.4, 0.9559, 0.4, 0.9853, 0.5, 0.9853, 0.5, 0.9706, 0.4, 0.9706, 0.5, 1.0, 0.6, 1.0, 0.6, 0.9853, 0.5, 0.9853, 0.5, 0.01471, 0.6, 0.01471, 0.6, 0.0, 0.5, 0.0, 0.5, 0.02941, 0.6, 0.02941, 0.6, 0.01471, 0.5, 0.01471, 0.5, 0.04412, 0.6, 0.04412, 0.6, 0.02941, 0.5, 0.02941, 0.5, 0.05882, 0.6, 0.05882, 0.6, 0.04412, 0.5, 0.04412, 0.5, 0.07353, 0.6, 0.07353, 0.6, 0.05882, 0.5, 0.05882, 0.5, 0.08824, 0.6, 0.08824, 0.6, 0.07353, 0.5, 0.07353, 0.5, 0.1029, 0.6, 0.1029, 0.6, 0.08824, 0.5, 0.08824, 0.5, 0.1176, 0.6, 0.1176, 0.6, 0.1029, 0.5, 0.1029, 0.5, 0.1324, 0.6, 0.1324, 0.6, 0.1176, 0.5, 0.1176, 0.5, 0.1471, 0.6, 0.1471, 0.6, 0.1324, 0.5, 0.1324, 0.5, 0.1618, 0.6, 0.1618, 0.6, 0.1471, 0.5, 0.1471, 0.5, 0.1765, 0.6, 0.1765, 0.6, 0.1618, 0.5, 0.1618, 0.5, 0.1912, 0.6, 0.1912, 0.6, 0.1765, 0.5, 0.1765, 0.5, 0.2059, 0.6, 0.2059, 0.6, 0.1912, 0.5, 0.1912, 0.5, 0.2206, 0.6, 0.2206, 0.6, 0.2059, 0.5, 0.2059, 0.5, 0.2353, 0.6, 0.2353, 0.6, 0.2206, 0.5, 0.2206, 0.5, 0.25, 0.6, 0.25, 0.6, 0.2353, 0.5, 0.2353, 0.5, 0.2647, 0.6, 0.2647, 0.6, 0.25, 0.5, 0.25, 0.5, 0.2794, 0.6, 0.2794, 0.6, 0.2647, 0.5, 0.2647, 0.5, 0.2941, 0.6, 0.2941, 0.6, 0.2794, 0.5, 0.2794, 0.5, 0.3088, 0.6, 0.3088, 0.6, 0.2941, 0.5, 0.2941, 0.5, 0.3235, 0.6, 0.3235, 0.6, 0.3088, 0.5, 0.3088, 0.5, 0.3382, 0.6, 0.3382, 0.6, 0.3235, 0.5, 0.3235, 0.5, 0.3529, 0.6, 0.3529, 0.6, 0.3382, 0.5, 0.3382, 0.5, 0.3676, 0.6, 0.3676, 0.6, 0.3529, 0.5, 0.3529, 0.5, 0.3824, 0.6, 0.3824, 0.6, 0.3676, 0.5, 0.3676, 0.5, 0.3971, 0.6, 0.3971, 0.6, 0.3824, 0.5, 0.3824, 0.5, 0.4118, 0.6, 0.4118, 0.6, 0.3971, 0.5, 0.3971, 0.5, 0.4265, 0.6, 0.4265, 0.6, 0.4118, 0.5, 0.4118, 0.5, 0.4412, 0.6, 0.4412, 0.6, 0.4265, 0.5, 0.4265, 0.5, 0.4559, 0.6, 0.4559, 0.6, 0.4412, 0.5, 0.4412, 0.5, 0.4706, 0.6, 0.4706, 0.6, 0.4559, 0.5, 0.4559, 0.5, 0.4853, 0.6, 0.4853, 0.6, 0.4706, 0.5, 0.4706, 0.5, 0.5, 0.6, 0.5, 0.6, 0.4853, 0.5, 0.4853, 0.5, 0.5147, 0.6, 0.5147, 0.6, 0.5, 0.5, 0.5, 0.5, 0.5294, 0.6, 0.5294, 0.6, 0.5147, 0.5, 0.5147, 0.5, 0.5441, 0.6, 0.5441, 0.6, 0.5294, 0.5, 0.5294, 0.5, 0.5588, 0.6, 0.5588, 0.6, 0.5441, 0.5, 0.5441, 0.5, 0.5735, 0.6, 0.5735, 0.6, 0.5588, 0.5, 0.5588, 0.5, 0.5882, 0.6, 0.5882, 0.6, 0.5735, 0.5, 0.5735, 0.5, 0.6029, 0.6, 0.6029, 0.6, 0.5882, 0.5, 0.5882, 0.5, 0.6176, 0.6, 0.6176, 0.6, 0.6029, 0.5, 0.6029, 0.5, 0.6324, 0.6, 0.6324, 0.6, 0.6176, 0.5, 0.6176, 0.5, 0.6471, 0.6, 0.6471, 0.6, 0.6324, 0.5, 0.6324, 0.5, 0.6618, 0.6, 0.6618, 0.6, 0.6471, 0.5, 0.6471, 0.5, 0.6765, 0.6, 0.6765, 0.6, 0.6618, 0.5, 0.6618, 0.5, 0.6912, 0.6, 0.6912, 0.6, 0.6765, 0.5, 0.6765, 0.5, 0.7059, 0.6, 0.7059, 0.6, 0.6912, 0.5, 0.6912, 0.5, 0.7206, 0.6, 0.7206, 0.6, 0.7059, 0.5, 0.7059, 0.5, 0.7353, 0.6, 0.7353, 0.6, 0.7206, 0.5, 0.7206, 0.5, 0.75, 0.6, 0.75, 0.6, 0.7353, 0.5, 0.7353, 0.5, 0.7647, 0.6, 0.7647, 0.6, 0.75, 0.5, 0.75, 0.5, 0.7794, 0.6, 0.7794, 0.6, 0.7647, 0.5, 0.7647, 0.5, 0.7941, 0.6, 0.7941, 0.6, 0.7794, 0.5, 0.7794, 0.5, 0.8088, 0.6, 0.8088, 0.6, 0.7941, 0.5, 0.7941, 0.5, 0.8235, 0.6, 0.8235, 0.6, 0.8088, 0.5, 0.8088, 0.5, 0.8382, 0.6, 0.8382, 0.6, 0.8235, 0.5, 0.8235, 0.5, 0.8529, 0.6, 0.8529, 0.6, 0.8382, 0.5, 0.8382, 0.5, 0.8676, 0.6, 0.8676, 0.6, 0.8529, 0.5, 0.8529, 0.5, 0.8824, 0.6, 0.8824, 0.6, 0.8676, 0.5, 0.8676, 0.5, 0.8971, 0.6, 0.8971, 0.6, 0.8824, 0.5, 0.8824, 0.5, 0.9118, 0.6, 0.9118, 0.6, 0.8971, 0.5, 0.8971, 0.5, 0.9265, 0.6, 0.9265, 0.6, 0.9118, 0.5, 0.9118, 0.5, 0.9412, 0.6, 0.9412, 0.6, 0.9265, 0.5, 0.9265, 0.5, 0.9559, 0.6, 0.9559, 0.6, 0.9412, 0.5, 0.9412, 0.5, 0.9706, 0.6, 0.9706, 0.6, 0.9559, 0.5, 0.9559, 0.5, 0.9853, 0.6, 0.9853, 0.6, 0.9706, 0.5, 0.9706, 0.6, 1.0, 0.7, 1.0, 0.7, 0.9853, 0.6, 0.9853, 0.6, 0.01471, 0.7, 0.01471, 0.7, 0.0, 0.6, 0.0, 0.6, 0.02941, 0.7, 0.02941, 0.7, 0.01471, 0.6, 0.01471, 0.6, 0.04412, 0.7, 0.04412, 0.7, 0.02941, 0.6, 0.02941, 0.6, 0.05882, 0.7, 0.05882, 0.7, 0.04412, 0.6, 0.04412, 0.6, 0.07353, 0.7, 0.07353, 0.7, 0.05882, 0.6, 0.05882, 0.6, 0.08824, 0.7, 0.08824, 0.7, 0.07353, 0.6, 0.07353, 0.6, 0.1029, 0.7, 0.1029, 0.7, 0.08824, 0.6, 0.08824, 0.6, 0.1176, 0.7, 0.1176, 0.7, 0.1029, 0.6, 0.1029, 0.6, 0.1324, 0.7, 0.1324, 0.7, 0.1176, 0.6, 0.1176, 0.6, 0.1471, 0.7, 0.1471, 0.7, 0.1324, 0.6, 0.1324, 0.6, 0.1618, 0.7, 0.1618, 0.7, 0.1471, 0.6, 0.1471, 0.6, 0.1765, 0.7, 0.1765, 0.7, 0.1618, 0.6, 0.1618, 0.6, 0.1912, 0.7, 0.1912, 0.7, 0.1765, 0.6, 0.1765, 0.6, 0.2059, 0.7, 0.2059, 0.7, 0.1912, 0.6, 0.1912, 0.6, 0.2206, 0.7, 0.2206, 0.7, 0.2059, 0.6, 0.2059, 0.6, 0.2353, 0.7, 0.2353, 0.7, 0.2206, 0.6, 0.2206, 0.6, 0.25, 0.7, 0.25, 0.7, 0.2353, 0.6, 0.2353, 0.6, 0.2647, 0.7, 0.2647, 0.7, 0.25, 0.6, 0.25, 0.6, 0.2794, 0.7, 0.2794, 0.7, 0.2647, 0.6, 0.2647, 0.6, 0.2941, 0.7, 0.2941, 0.7, 0.2794, 0.6, 0.2794, 0.6, 0.3088, 0.7, 0.3088, 0.7, 0.2941, 0.6, 0.2941, 0.6, 0.3235, 0.7, 0.3235, 0.7, 0.3088, 0.6, 0.3088, 0.6, 0.3382, 0.7, 0.3382, 0.7, 0.3235, 0.6, 0.3235, 0.6, 0.3529, 0.7, 0.3529, 0.7, 0.3382, 0.6, 0.3382, 0.6, 0.3676, 0.7, 0.3676, 0.7, 0.3529, 0.6, 0.3529, 0.6, 0.3824, 0.7, 0.3824, 0.7, 0.3676, 0.6, 0.3676, 0.6, 0.3971, 0.7, 0.3971, 0.7, 0.3824, 0.6, 0.3824, 0.6, 0.4118, 0.7, 0.4118, 0.7, 0.3971, 0.6, 0.3971, 0.6, 0.4265, 0.7, 0.4265, 0.7, 0.4118, 0.6, 0.4118, 0.6, 0.4412, 0.7, 0.4412, 0.7, 0.4265, 0.6, 0.4265, 0.6, 0.4559, 0.7, 0.4559, 0.7, 0.4412, 0.6, 0.4412, 0.6, 0.4706, 0.7, 0.4706, 0.7, 0.4559, 0.6, 0.4559, 0.6, 0.4853, 0.7, 0.4853, 0.7, 0.4706, 0.6, 0.4706, 0.6, 0.5, 0.7, 0.5, 0.7, 0.4853, 0.6, 0.4853, 0.6, 0.5147, 0.7, 0.5147, 0.7, 0.5, 0.6, 0.5, 0.6, 0.5294, 0.7, 0.5294, 0.7, 0.5147, 0.6, 0.5147, 0.6, 0.5441, 0.7, 0.5441, 0.7, 0.5294, 0.6, 0.5294, 0.6, 0.5588, 0.7, 0.5588, 0.7, 0.5441, 0.6, 0.5441, 0.6, 0.5735, 0.7, 0.5735, 0.7, 0.5588, 0.6, 0.5588, 0.6, 0.5882, 0.7, 0.5882, 0.7, 0.5735, 0.6, 0.5735, 0.6, 0.6029, 0.7, 0.6029, 0.7, 0.5882, 0.6, 0.5882, 0.6, 0.6176, 0.7, 0.6176, 0.7, 0.6029, 0.6, 0.6029, 0.6, 0.6324, 0.7, 0.6324, 0.7, 0.6176, 0.6, 0.6176, 0.6, 0.6471, 0.7, 0.6471, 0.7, 0.6324, 0.6, 0.6324, 0.6, 0.6618, 0.7, 0.6618, 0.7, 0.6471, 0.6, 0.6471, 0.6, 0.6765, 0.7, 0.6765, 0.7, 0.6618, 0.6, 0.6618, 0.6, 0.6912, 0.7, 0.6912, 0.7, 0.6765, 0.6, 0.6765, 0.6, 0.7059, 0.7, 0.7059, 0.7, 0.6912, 0.6, 0.6912, 0.6, 0.7206, 0.7, 0.7206, 0.7, 0.7059, 0.6, 0.7059, 0.6, 0.7353, 0.7, 0.7353, 0.7, 0.7206, 0.6, 0.7206, 0.6, 0.75, 0.7, 0.75, 0.7, 0.7353, 0.6, 0.7353, 0.6, 0.7647, 0.7, 0.7647, 0.7, 0.75, 0.6, 0.75, 0.6, 0.7794, 0.7, 0.7794, 0.7, 0.7647, 0.6, 0.7647, 0.6, 0.7941, 0.7, 0.7941, 0.7, 0.7794, 0.6, 0.7794, 0.6, 0.8088, 0.7, 0.8088, 0.7, 0.7941, 0.6, 0.7941, 0.6, 0.8235, 0.7, 0.8235, 0.7, 0.8088, 0.6, 0.8088, 0.6, 0.8382, 0.7, 0.8382, 0.7, 0.8235, 0.6, 0.8235, 0.6, 0.8529, 0.7, 0.8529, 0.7, 0.8382, 0.6, 0.8382, 0.6, 0.8676, 0.7, 0.8676, 0.7, 0.8529, 0.6, 0.8529, 0.6, 0.8824, 0.7, 0.8824, 0.7, 0.8676, 0.6, 0.8676, 0.6, 0.8971, 0.7, 0.8971, 0.7, 0.8824, 0.6, 0.8824, 0.6, 0.9118, 0.7, 0.9118, 0.7, 0.8971, 0.6, 0.8971, 0.6, 0.9265, 0.7, 0.9265, 0.7, 0.9118, 0.6, 0.9118, 0.6, 0.9412, 0.7, 0.9412, 0.7, 0.9265, 0.6, 0.9265, 0.6, 0.9559, 0.7, 0.9559, 0.7, 0.9412, 0.6, 0.9412, 0.6, 0.9706, 0.7, 0.9706, 0.7, 0.9559, 0.6, 0.9559, 0.6, 0.9853, 0.7, 0.9853, 0.7, 0.9706, 0.6, 0.9706, 0.7, 1.0, 0.8, 1.0, 0.8, 0.9853, 0.7, 0.9853, 0.7, 0.01471, 0.8, 0.01471, 0.8, 0.0, 0.7, 0.0, 0.7, 0.02941, 0.8, 0.02941, 0.8, 0.01471, 0.7, 0.01471, 0.7, 0.04412, 0.8, 0.04412, 0.8, 0.02941, 0.7, 0.02941, 0.7, 0.05882, 0.8, 0.05882, 0.8, 0.04412, 0.7, 0.04412, 0.7, 0.07353, 0.8, 0.07353, 0.8, 0.05882, 0.7, 0.05882, 0.7, 0.08824, 0.8, 0.08824, 0.8, 0.07353, 0.7, 0.07353, 0.7, 0.1029, 0.8, 0.1029, 0.8, 0.08824, 0.7, 0.08824, 0.7, 0.1176, 0.8, 0.1176, 0.8, 0.1029, 0.7, 0.1029, 0.7, 0.1324, 0.8, 0.1324, 0.8, 0.1176, 0.7, 0.1176, 0.7, 0.1471, 0.8, 0.1471, 0.8, 0.1324, 0.7, 0.1324, 0.7, 0.1618, 0.8, 0.1618, 0.8, 0.1471, 0.7, 0.1471, 0.7, 0.1765, 0.8, 0.1765, 0.8, 0.1618, 0.7, 0.1618, 0.7, 0.1912, 0.8, 0.1912, 0.8, 0.1765, 0.7, 0.1765, 0.7, 0.2059, 0.8, 0.2059, 0.8, 0.1912, 0.7, 0.1912, 0.7, 0.2206, 0.8, 0.2206, 0.8, 0.2059, 0.7, 0.2059, 0.7, 0.2353, 0.8, 0.2353, 0.8, 0.2206, 0.7, 0.2206, 0.7, 0.25, 0.8, 0.25, 0.8, 0.2353, 0.7, 0.2353, 0.7, 0.2647, 0.8, 0.2647, 0.8, 0.25, 0.7, 0.25, 0.7, 0.2794, 0.8, 0.2794, 0.8, 0.2647, 0.7, 0.2647, 0.7, 0.2941, 0.8, 0.2941, 0.8, 0.2794, 0.7, 0.2794, 0.7, 0.3088, 0.8, 0.3088, 0.8, 0.2941, 0.7, 0.2941, 0.7, 0.3235, 0.8, 0.3235, 0.8, 0.3088, 0.7, 0.3088, 0.7, 0.3382, 0.8, 0.3382, 0.8, 0.3235, 0.7, 0.3235, 0.7, 0.3529, 0.8, 0.3529, 0.8, 0.3382, 0.7, 0.3382, 0.7, 0.3676, 0.8, 0.3676, 0.8, 0.3529, 0.7, 0.3529, 0.7, 0.3824, 0.8, 0.3824, 0.8, 0.3676, 0.7, 0.3676, 0.7, 0.3971, 0.8, 0.3971, 0.8, 0.3824, 0.7, 0.3824, 0.7, 0.4118, 0.8, 0.4118, 0.8, 0.3971, 0.7, 0.3971, 0.7, 0.4265, 0.8, 0.4265, 0.8, 0.4118, 0.7, 0.4118, 0.7, 0.4412, 0.8, 0.4412, 0.8, 0.4265, 0.7, 0.4265, 0.7, 0.4559, 0.8, 0.4559, 0.8, 0.4412, 0.7, 0.4412, 0.7, 0.4706, 0.8, 0.4706, 0.8, 0.4559, 0.7, 0.4559, 0.7, 0.4853, 0.8, 0.4853, 0.8, 0.4706, 0.7, 0.4706, 0.7, 0.5, 0.8, 0.5, 0.8, 0.4853, 0.7, 0.4853, 0.7, 0.5147, 0.8, 0.5147, 0.8, 0.5, 0.7, 0.5, 0.7, 0.5294, 0.8, 0.5294, 0.8, 0.5147, 0.7, 0.5147, 0.7, 0.5441, 0.8, 0.5441, 0.8, 0.5294, 0.7, 0.5294, 0.7, 0.5588, 0.8, 0.5588, 0.8, 0.5441, 0.7, 0.5441, 0.7, 0.5735, 0.8, 0.5735, 0.8, 0.5588, 0.7, 0.5588, 0.7, 0.5882, 0.8, 0.5882, 0.8, 0.5735, 0.7, 0.5735, 0.7, 0.6029, 0.8, 0.6029, 0.8, 0.5882, 0.7, 0.5882, 0.7, 0.6176, 0.8, 0.6176, 0.8, 0.6029, 0.7, 0.6029, 0.7, 0.6324, 0.8, 0.6324, 0.8, 0.6176, 0.7, 0.6176, 0.7, 0.6471, 0.8, 0.6471, 0.8, 0.6324, 0.7, 0.6324, 0.7, 0.6618, 0.8, 0.6618, 0.8, 0.6471, 0.7, 0.6471, 0.7, 0.6765, 0.8, 0.6765, 0.8, 0.6618, 0.7, 0.6618, 0.7, 0.6912, 0.8, 0.6912, 0.8, 0.6765, 0.7, 0.6765, 0.7, 0.7059, 0.8, 0.7059, 0.8, 0.6912, 0.7, 0.6912, 0.7, 0.7206, 0.8, 0.7206, 0.8, 0.7059, 0.7, 0.7059, 0.7, 0.7353, 0.8, 0.7353, 0.8, 0.7206, 0.7, 0.7206, 0.7, 0.75, 0.8, 0.75, 0.8, 0.7353, 0.7, 0.7353, 0.7, 0.7647, 0.8, 0.7647, 0.8, 0.75, 0.7, 0.75, 0.7, 0.7794, 0.8, 0.7794, 0.8, 0.7647, 0.7, 0.7647, 0.7, 0.7941, 0.8, 0.7941, 0.8, 0.7794, 0.7, 0.7794, 0.7, 0.8088, 0.8, 0.8088, 0.8, 0.7941, 0.7, 0.7941, 0.7, 0.8235, 0.8, 0.8235, 0.8, 0.8088, 0.7, 0.8088, 0.7, 0.8382, 0.8, 0.8382, 0.8, 0.8235, 0.7, 0.8235, 0.7, 0.8529, 0.8, 0.8529, 0.8, 0.8382, 0.7, 0.8382, 0.7, 0.8676, 0.8, 0.8676, 0.8, 0.8529, 0.7, 0.8529, 0.7, 0.8824, 0.8, 0.8824, 0.8, 0.8676, 0.7, 0.8676, 0.7, 0.8971, 0.8, 0.8971, 0.8, 0.8824, 0.7, 0.8824, 0.7, 0.9118, 0.8, 0.9118, 0.8, 0.8971, 0.7, 0.8971, 0.7, 0.9265, 0.8, 0.9265, 0.8, 0.9118, 0.7, 0.9118, 0.7, 0.9412, 0.8, 0.9412, 0.8, 0.9265, 0.7, 0.9265, 0.7, 0.9559, 0.8, 0.9559, 0.8, 0.9412, 0.7, 0.9412, 0.7, 0.9706, 0.8, 0.9706, 0.8, 0.9559, 0.7, 0.9559, 0.7, 0.9853, 0.8, 0.9853, 0.8, 0.9706, 0.7, 0.9706, 0.8, 1.0, 0.9, 1.0, 0.9, 0.9853, 0.8, 0.9853, 0.8, 0.01471, 0.9, 0.01471, 0.9, 0.0, 0.8, 0.0, 0.8, 0.02941, 0.9, 0.02941, 0.9, 0.01471, 0.8, 0.01471, 0.8, 0.04412, 0.9, 0.04412, 0.9, 0.02941, 0.8, 0.02941, 0.8, 0.05882, 0.9, 0.05882, 0.9, 0.04412, 0.8, 0.04412, 0.8, 0.07353, 0.9, 0.07353, 0.9, 0.05882, 0.8, 0.05882, 0.8, 0.08824, 0.9, 0.08824, 0.9, 0.07353, 0.8, 0.07353, 0.8, 0.1029, 0.9, 0.1029, 0.9, 0.08824, 0.8, 0.08824, 0.8, 0.1176, 0.9, 0.1176, 0.9, 0.1029, 0.8, 0.1029, 0.8, 0.1324, 0.9, 0.1324, 0.9, 0.1176, 0.8, 0.1176, 0.8, 0.1471, 0.9, 0.1471, 0.9, 0.1324, 0.8, 0.1324, 0.8, 0.1618, 0.9, 0.1618, 0.9, 0.1471, 0.8, 0.1471, 0.8, 0.1765, 0.9, 0.1765, 0.9, 0.1618, 0.8, 0.1618, 0.8, 0.1912, 0.9, 0.1912, 0.9, 0.1765, 0.8, 0.1765, 0.8, 0.2059, 0.9, 0.2059, 0.9, 0.1912, 0.8, 0.1912, 0.8, 0.2206, 0.9, 0.2206, 0.9, 0.2059, 0.8, 0.2059, 0.8, 0.2353, 0.9, 0.2353, 0.9, 0.2206, 0.8, 0.2206, 0.8, 0.25, 0.9, 0.25, 0.9, 0.2353, 0.8, 0.2353, 0.8, 0.2647, 0.9, 0.2647, 0.9, 0.25, 0.8, 0.25, 0.8, 0.2794, 0.9, 0.2794, 0.9, 0.2647, 0.8, 0.2647, 0.8, 0.2941, 0.9, 0.2941, 0.9, 0.2794, 0.8, 0.2794, 0.8, 0.3088, 0.9, 0.3088, 0.9, 0.2941, 0.8, 0.2941, 0.8, 0.3235, 0.9, 0.3235, 0.9, 0.3088, 0.8, 0.3088, 0.8, 0.3382, 0.9, 0.3382, 0.9, 0.3235, 0.8, 0.3235, 0.8, 0.3529, 0.9, 0.3529, 0.9, 0.3382, 0.8, 0.3382, 0.8, 0.3676, 0.9, 0.3676, 0.9, 0.3529, 0.8, 0.3529, 0.8, 0.3824, 0.9, 0.3824, 0.9, 0.3676, 0.8, 0.3676, 0.8, 0.3971, 0.9, 0.3971, 0.9, 0.3824, 0.8, 0.3824, 0.8, 0.4118, 0.9, 0.4118, 0.9, 0.3971, 0.8, 0.3971, 0.8, 0.4265, 0.9, 0.4265, 0.9, 0.4118, 0.8, 0.4118, 0.8, 0.4412, 0.9, 0.4412, 0.9, 0.4265, 0.8, 0.4265, 0.8, 0.4559, 0.9, 0.4559, 0.9, 0.4412, 0.8, 0.4412, 0.8, 0.4706, 0.9, 0.4706, 0.9, 0.4559, 0.8, 0.4559, 0.8, 0.4853, 0.9, 0.4853, 0.9, 0.4706, 0.8, 0.4706, 0.8, 0.5, 0.9, 0.5, 0.9, 0.4853, 0.8, 0.4853, 0.8, 0.5147, 0.9, 0.5147, 0.9, 0.5, 0.8, 0.5, 0.8, 0.5294, 0.9, 0.5294, 0.9, 0.5147, 0.8, 0.5147, 0.8, 0.5441, 0.9, 0.5441, 0.9, 0.5294, 0.8, 0.5294, 0.8, 0.5588, 0.9, 0.5588, 0.9, 0.5441, 0.8, 0.5441, 0.8, 0.5735, 0.9, 0.5735, 0.9, 0.5588, 0.8, 0.5588, 0.8, 0.5882, 0.9, 0.5882, 0.9, 0.5735, 0.8, 0.5735, 0.8, 0.6029, 0.9, 0.6029, 0.9, 0.5882, 0.8, 0.5882, 0.8, 0.6176, 0.9, 0.6176, 0.9, 0.6029, 0.8, 0.6029, 0.8, 0.6324, 0.9, 0.6324, 0.9, 0.6176, 0.8, 0.6176, 0.8, 0.6471, 0.9, 0.6471, 0.9, 0.6324, 0.8, 0.6324, 0.8, 0.6618, 0.9, 0.6618, 0.9, 0.6471, 0.8, 0.6471, 0.8, 0.6765, 0.9, 0.6765, 0.9, 0.6618, 0.8, 0.6618, 0.8, 0.6912, 0.9, 0.6912, 0.9, 0.6765, 0.8, 0.6765, 0.8, 0.7059, 0.9, 0.7059, 0.9, 0.6912, 0.8, 0.6912, 0.8, 0.7206, 0.9, 0.7206, 0.9, 0.7059, 0.8, 0.7059, 0.8, 0.7353, 0.9, 0.7353, 0.9, 0.7206, 0.8, 0.7206, 0.8, 0.75, 0.9, 0.75, 0.9, 0.7353, 0.8, 0.7353, 0.8, 0.7647, 0.9, 0.7647, 0.9, 0.75, 0.8, 0.75, 0.8, 0.7794, 0.9, 0.7794, 0.9, 0.7647, 0.8, 0.7647, 0.8, 0.7941, 0.9, 0.7941, 0.9, 0.7794, 0.8, 0.7794, 0.8, 0.8088, 0.9, 0.8088, 0.9, 0.7941, 0.8, 0.7941, 0.8, 0.8235, 0.9, 0.8235, 0.9, 0.8088, 0.8, 0.8088, 0.8, 0.8382, 0.9, 0.8382, 0.9, 0.8235, 0.8, 0.8235, 0.8, 0.8529, 0.9, 0.8529, 0.9, 0.8382, 0.8, 0.8382, 0.8, 0.8676, 0.9, 0.8676, 0.9, 0.8529, 0.8, 0.8529, 0.8, 0.8824, 0.9, 0.8824, 0.9, 0.8676, 0.8, 0.8676, 0.8, 0.8971, 0.9, 0.8971, 0.9, 0.8824, 0.8, 0.8824, 0.8, 0.9118, 0.9, 0.9118, 0.9, 0.8971, 0.8, 0.8971, 0.8, 0.9265, 0.9, 0.9265, 0.9, 0.9118, 0.8, 0.9118, 0.8, 0.9412, 0.9, 0.9412, 0.9, 0.9265, 0.8, 0.9265, 0.8, 0.9559, 0.9, 0.9559, 0.9, 0.9412, 0.8, 0.9412, 0.8, 0.9706, 0.9, 0.9706, 0.9, 0.9559, 0.8, 0.9559, 0.8, 0.9853, 0.9, 0.9853, 0.9, 0.9706, 0.8, 0.9706, 0.9, 1.0, 1.0, 1.0, 1.0, 0.9853, 0.9, 0.9853, 0.9, 0.01471, 1.0, 0.01471, 1.0, 0.0, 0.9, 0.0, 0.9, 0.02941, 1.0, 0.02941, 1.0, 0.01471, 0.9, 0.01471, 0.9, 0.04412, 1.0, 0.04412, 1.0, 0.02941, 0.9, 0.02941, 0.9, 0.05882, 1.0, 0.05882, 1.0, 0.04412, 0.9, 0.04412, 0.9, 0.07353, 1.0, 0.07353, 1.0, 0.05882, 0.9, 0.05882, 0.9, 0.08824, 1.0, 0.08824, 1.0, 0.07353, 0.9, 0.07353, 0.9, 0.1029, 1.0, 0.1029, 1.0, 0.08824, 0.9, 0.08824, 0.9, 0.1176, 1.0, 0.1176, 1.0, 0.1029, 0.9, 0.1029, 0.9, 0.1324, 1.0, 0.1324, 1.0, 0.1176, 0.9, 0.1176, 0.9, 0.1471, 1.0, 0.1471, 1.0, 0.1324, 0.9, 0.1324, 0.9, 0.1618, 1.0, 0.1618, 1.0, 0.1471, 0.9, 0.1471, 0.9, 0.1765, 1.0, 0.1765, 1.0, 0.1618, 0.9, 0.1618, 0.9, 0.1912, 1.0, 0.1912, 1.0, 0.1765, 0.9, 0.1765, 0.9, 0.2059, 1.0, 0.2059, 1.0, 0.1912, 0.9, 0.1912, 0.9, 0.2206, 1.0, 0.2206, 1.0, 0.2059, 0.9, 0.2059, 0.9, 0.2353, 1.0, 0.2353, 1.0, 0.2206, 0.9, 0.2206, 0.9, 0.25, 1.0, 0.25, 1.0, 0.2353, 0.9, 0.2353, 0.9, 0.2647, 1.0, 0.2647, 1.0, 0.25, 0.9, 0.25, 0.9, 0.2794, 1.0, 0.2794, 1.0, 0.2647, 0.9, 0.2647, 0.9, 0.2941, 1.0, 0.2941, 1.0, 0.2794, 0.9, 0.2794, 0.9, 0.3088, 1.0, 0.3088, 1.0, 0.2941, 0.9, 0.2941, 0.9, 0.3235, 1.0, 0.3235, 1.0, 0.3088, 0.9, 0.3088, 0.9, 0.3382, 1.0, 0.3382, 1.0, 0.3235, 0.9, 0.3235, 0.9, 0.3529, 1.0, 0.3529, 1.0, 0.3382, 0.9, 0.3382, 0.9, 0.3676, 1.0, 0.3676, 1.0, 0.3529, 0.9, 0.3529, 0.9, 0.3824, 1.0, 0.3824, 1.0, 0.3676, 0.9, 0.3676, 0.9, 0.3971, 1.0, 0.3971, 1.0, 0.3824, 0.9, 0.3824, 0.9, 0.4118, 1.0, 0.4118, 1.0, 0.3971, 0.9, 0.3971, 0.9, 0.4265, 1.0, 0.4265, 1.0, 0.4118, 0.9, 0.4118, 0.9, 0.4412, 1.0, 0.4412, 1.0, 0.4265, 0.9, 0.4265, 0.9, 0.4559, 1.0, 0.4559, 1.0, 0.4412, 0.9, 0.4412, 0.9, 0.4706, 1.0, 0.4706, 1.0, 0.4559, 0.9, 0.4559, 0.9, 0.4853, 1.0, 0.4853, 1.0, 0.4706, 0.9, 0.4706, 0.9, 0.5, 1.0, 0.5, 1.0, 0.4853, 0.9, 0.4853, 0.9, 0.5147, 1.0, 0.5147, 1.0, 0.5, 0.9, 0.5, 0.9, 0.5294, 1.0, 0.5294, 1.0, 0.5147, 0.9, 0.5147, 0.9, 0.5441, 1.0, 0.5441, 1.0, 0.5294, 0.9, 0.5294, 0.9, 0.5588, 1.0, 0.5588, 1.0, 0.5441, 0.9, 0.5441, 0.9, 0.5735, 1.0, 0.5735, 1.0, 0.5588, 0.9, 0.5588, 0.9, 0.5882, 1.0, 0.5882, 1.0, 0.5735, 0.9, 0.5735, 0.9, 0.6029, 1.0, 0.6029, 1.0, 0.5882, 0.9, 0.5882, 0.9, 0.6176, 1.0, 0.6176, 1.0, 0.6029, 0.9, 0.6029, 0.9, 0.6324, 1.0, 0.6324, 1.0, 0.6176, 0.9, 0.6176, 0.9, 0.6471, 1.0, 0.6471, 1.0, 0.6324, 0.9, 0.6324, 0.9, 0.6618, 1.0, 0.6618, 1.0, 0.6471, 0.9, 0.6471, 0.9, 0.6765, 1.0, 0.6765, 1.0, 0.6618, 0.9, 0.6618, 0.9, 0.6912, 1.0, 0.6912, 1.0, 0.6765, 0.9, 0.6765, 0.9, 0.7059, 1.0, 0.7059, 1.0, 0.6912, 0.9, 0.6912, 0.9, 0.7206, 1.0, 0.7206, 1.0, 0.7059, 0.9, 0.7059, 0.9, 0.7353, 1.0, 0.7353, 1.0, 0.7206, 0.9, 0.7206, 0.9, 0.75, 1.0, 0.75, 1.0, 0.7353, 0.9, 0.7353, 0.9, 0.7647, 1.0, 0.7647, 1.0, 0.75, 0.9, 0.75, 0.9, 0.7794, 1.0, 0.7794, 1.0, 0.7647, 0.9, 0.7647, 0.9, 0.7941, 1.0, 0.7941, 1.0, 0.7794, 0.9, 0.7794, 0.9, 0.8088, 1.0, 0.8088, 1.0, 0.7941, 0.9, 0.7941, 0.9, 0.8235, 1.0, 0.8235, 1.0, 0.8088, 0.9, 0.8088, 0.9, 0.8382, 1.0, 0.8382, 1.0, 0.8235, 0.9, 0.8235, 0.9, 0.8529, 1.0, 0.8529, 1.0, 0.8382, 0.9, 0.8382, 0.9, 0.8676, 1.0, 0.8676, 1.0, 0.8529, 0.9, 0.8529, 0.9, 0.8824, 1.0, 0.8824, 1.0, 0.8676, 0.9, 0.8676, 0.9, 0.8971, 1.0, 0.8971, 1.0, 0.8824, 0.9, 0.8824, 0.9, 0.9118, 1.0, 0.9118, 1.0, 0.8971, 0.9, 0.8971, 0.9, 0.9265, 1.0, 0.9265, 1.0, 0.9118, 0.9, 0.9118, 0.9, 0.9412, 1.0, 0.9412, 1.0, 0.9265, 0.9, 0.9265, 0.9, 0.9559, 1.0, 0.9559, 1.0, 0.9412, 0.9, 0.9412, 0.9, 0.9706, 1.0, 0.9706, 1.0, 0.9559, 0.9, 0.9559, 0.9, 0.9853, 1.0, 0.9853, 1.0, 0.9706, 0.9, 0.9706])
me_cube_001.use_remesh_fix_poles = True
me_cube_001.use_remesh_preserve_attributes = False
me_cube_001.use_mirror_vertex_groups = False
me_cube_001.update()

# ---- objects
ob_cube = bpy.data.objects.new('Cube', me_cube_001)

# ---- transforms, parenting, visibility, modifiers, constraints
ob_cube.location = (0.0, 0.0, 0.0)
ob_cube.lock_rotations_4d = False
ob_cube.empty_display_type = 'ARROWS'
ob_cube.lineart.crease_threshold = 0.0
_m = ob_cube.modifiers.new('Solidify', 'SOLIDIFY')

# ---- collection membership
col_collection.objects.link(ob_cube)

# ---- scene / render settings (as saved in the file)
scene.frame_start = 1; scene.frame_end = 250; scene.frame_set(26)
scene.render.engine = 'BLENDER_EEVEE_NEXT'
scene.cycles.use_denoising = False
scene.cycles.samples = 128
scene.cycles.sampling_pattern = 'TABULATED_SOBOL'
scene.cycles.use_adaptive_sampling = False
scene.cycles.use_light_tree = False
scene.view_settings.view_transform = 'Filmic'
bpy.context.view_layer.update()

# ---- added for rendering (the .blend has no active camera and no usable light): camera, sun
cam_auto = bpy.data.cameras.new('AutoCamera')
cam_auto.lens = 50.0
cam_auto.sensor_width = 36.0
cam_auto.clip_end = 1000.0
ob_auto_camera = bpy.data.objects.new('AutoCamera', cam_auto)
scene.collection.objects.link(ob_auto_camera)
ob_auto_camera.location = (3.9836, -7.60596, 4.36694)
ob_auto_camera.rotation_euler = (1.09748, -7.21219e-08, 0.694738)
scene.camera = ob_auto_camera
light_auto_sun = bpy.data.lights.new('AutoSun', 'SUN')
light_auto_sun.energy = 3.0
light_auto_sun.angle = 0.0523599
ob_auto_sun = bpy.data.objects.new('AutoSun', light_auto_sun)
scene.collection.objects.link(ob_auto_sun)
ob_auto_sun.rotation_euler = (0.872665, 0.174533, 0.523599)
bpy.context.view_layer.update()
